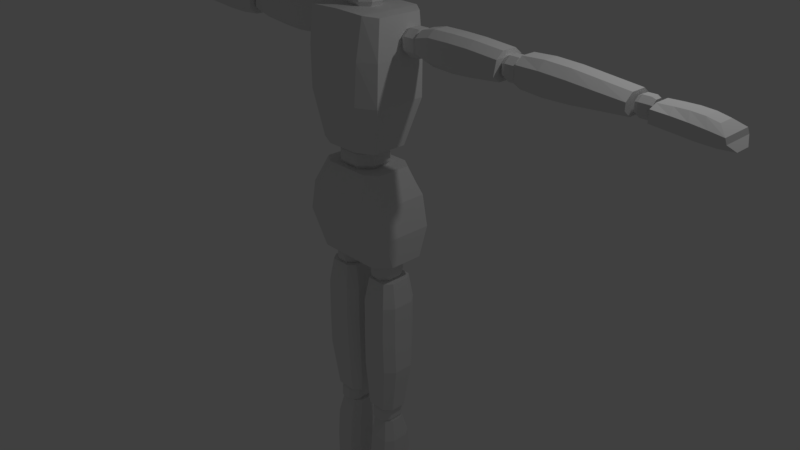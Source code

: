 # Source: block_model.blend  (saved by Blender 2.79.0; exported with 4.5.12 LTS)
import bpy
from mathutils import Matrix  # noqa: F401  (used for matrix-valued properties, if any)

bpy.ops.wm.read_factory_settings(use_empty=True)
scene = bpy.context.scene
scene.name = 'Scene'

# ---- collections
col_collection_1 = bpy.data.collections.new('Collection 1'); scene.collection.children.link(col_collection_1)

# ---- world
world_world = bpy.data.worlds.new('World'); scene.world = world_world
world_world.color = (0.05088, 0.05088, 0.05088)
world_world.use_sun_shadow = False
world_world.sun_shadow_jitter_overblur = 0.0
world_world.cycles.sampling_method = 'MANUAL'

# ---- cameras
cam_camera = bpy.data.cameras.new('Camera')
cam_camera.clip_end = 100.0
cam_camera.lens = 35.0
cam_camera.sensor_width = 32.0
cam_camera.sensor_height = 18.0
cam_camera.ortho_scale = 7.314
cam_camera.dof.focus_distance = 0.0
cam_camera.dof.aperture_fstop = 128.0

# ---- lights
light_lamp = bpy.data.lights.new('Lamp', 'POINT')
light_lamp.transmission_factor = 0.0
light_lamp.cutoff_distance = 30.0
light_lamp.energy = 100.0
light_lamp.shadow_buffer_clip_start = 1.001
light_lamp.shadow_soft_size = 0.1
light_lamp.shadow_maximum_resolution = 0.006
light_lamp.use_absolute_resolution = True

# ---- meshes
me_cube_002 = bpy.data.meshes.new('Cube.002')
me_cube_002.from_pydata([(1.191, -0.5945, -0.2296), (1.062, -0.5822, 0.4593), (1.191, 0.5945, -0.2296), (1.062, 0.5822, 0.4593), (1.16, -0.3678, -0.8985), (0.7959, -0.395, 1.067), (1.16, 0.4062, -0.8985), (0.7959, 0.3885, 1.067), (0.5204, 0.5826, 1.067), (0.7582, -0.5612, -1.0), (0.7582, 0.5997, -1.0), (0.5204, -0.589, 1.067), (0.7788, -0.8206, -0.2296), (0.6942, -0.8036, 0.4593), (0.7788, 0.8206, -0.2296), (0.6942, 0.8036, 0.4593), (0.9924, -0.5945, 2.548), (1.01, -0.5822, 3.451), (0.9924, 0.5945, 2.548), (1.01, 0.5822, 3.451), (0.762, -0.4941, 1.539), (0.9883, -0.5104, 4.284), (0.762, 0.3274, 1.539), (0.9883, 0.5104, 4.284), (0.7128, 0.7044, 4.316), (0.3607, -0.682, 1.539), (0.3607, 0.5153, 1.539), (0.7128, -0.7044, 4.316), (0.5801, -0.8206, 2.548), (0.6429, -0.8036, 3.451), (0.5801, 0.8206, 2.548), (0.6429, 0.8036, 3.451), (1.463, 0.1005, 3.523), (1.463, 0.1005, 4.058), (1.463, 0.4252, 3.523), (1.463, 0.4252, 4.058), (3.371, 0.1005, 3.491), (3.425, 0.1005, 4.058), (3.371, 0.4252, 3.491), (3.425, 0.4252, 4.058), (1.463, -0.06437, 3.653), (1.463, -0.06437, 3.928), (1.463, 0.5901, 3.928), (1.463, 0.5901, 3.653), (3.425, 0.5901, 3.928), (3.371, 0.5901, 3.621), (3.425, -0.06437, 3.928), (3.371, -0.06437, 3.621), (3.833, 0.1005, 3.475), (3.833, 0.1005, 4.058), (3.833, 0.4252, 3.475), (3.833, 0.4252, 4.058), (5.991, 0.1005, 3.534), (5.991, 0.1005, 3.935), (5.991, 0.4252, 3.534), (5.991, 0.4252, 3.935), (3.833, -0.06437, 3.605), (3.833, -0.06437, 3.928), (3.833, 0.5901, 3.928), (3.833, 0.5901, 3.605), (5.991, 0.5901, 3.805), (5.991, 0.5901, 3.664), (5.991, -0.06437, 3.805), (5.991, -0.06437, 3.664), (6.4, 0.1005, 3.514), (6.4, 0.1005, 3.865), (6.4, 0.4252, 3.514), (6.4, 0.4252, 3.865), (7.753, 0.1005, 3.461), (7.441, 0.1005, 3.817), (7.753, 0.4252, 3.461), (7.441, 0.4252, 3.817), (6.4, -0.06437, 3.577), (6.4, -0.06437, 3.801), (6.4, 0.5901, 3.801), (6.4, 0.5901, 3.577), (7.623, 0.5901, 3.687), (7.658, 0.5901, 3.591), (7.623, -0.06437, 3.687), (7.658, -0.06437, 3.591), (0.238, -0.1666, -1.454), (0.955, -0.1666, -1.454), (0.238, 0.2423, -1.454), (0.955, 0.2423, -1.454), (0.1593, -0.1624, -4.833), (0.9209, -0.1624, -4.833), (0.1593, 0.1802, -4.833), (0.9209, 0.1802, -4.833), (0.368, -0.335, -1.454), (0.825, -0.335, -1.454), (0.825, 0.4107, -1.454), (0.368, 0.4107, -1.454), (0.7624, 0.3451, -4.833), (0.3179, 0.3451, -4.833), (0.7624, -0.3272, -4.833), (0.3179, -0.3272, -4.833), (0.238, -0.09534, -5.227), (0.8535, -0.09534, -5.227), (0.238, 0.1595, -5.227), (0.8535, 0.1595, -5.227), (0.2944, -0.005791, -8.8), (0.7859, -0.005791, -8.8), (0.2944, 0.146, -8.8), (0.7859, 0.146, -8.8), (0.368, -0.2247, -5.227), (0.7235, -0.2247, -5.227), (0.7235, 0.2888, -5.227), (0.368, 0.2888, -5.227), (0.6559, 0.2617, -8.8), (0.4244, 0.2617, -8.8), (0.6559, -0.1215, -8.8), (0.4244, -0.1215, -8.8), (0.1112, 0.2462, -3.677), (0.1328, 0.2701, -2.846), (0.1305, 0.2782, -2.014), (1.062, 0.2782, -2.014), (1.06, 0.2701, -2.846), (1.082, 0.2462, -3.677), (0.1305, -0.2114, -2.014), (0.1328, -0.2177, -2.846), (0.1112, -0.2082, -3.677), (1.082, -0.2082, -3.677), (1.06, -0.2177, -2.846), (1.062, -0.2114, -2.014), (0.2872, -0.4148, -3.677), (0.301, -0.4309, -2.846), (0.2995, -0.4175, -2.014), (0.9058, -0.4148, -3.677), (0.892, -0.4309, -2.846), (0.8935, -0.4175, -2.014), (0.2995, 0.4844, -2.014), (0.301, 0.4833, -2.846), (0.2872, 0.4527, -3.677), (0.8935, 0.4844, -2.014), (0.892, 0.4833, -2.846), (0.9058, 0.4527, -3.677), (0.2125, 0.222, -7.958), (0.238, 0.2364, -7.16), (0.238, 0.2376, -6.443), (0.238, 0.2131, -5.726), (0.955, 0.2131, -5.726), (0.955, 0.2376, -6.443), (0.955, 0.2364, -7.16), (0.9126, 0.222, -7.958), (0.238, -0.149, -5.726), (0.238, -0.1734, -6.443), (0.238, -0.1723, -7.16), (0.2125, -0.1579, -7.958), (0.9126, -0.1579, -7.958), (0.955, -0.1723, -7.16), (0.955, -0.1734, -6.443), (0.955, -0.149, -5.726), (0.3425, -0.3507, -7.958), (0.368, -0.3798, -7.16), (0.368, -0.3821, -6.443), (0.368, -0.3329, -5.726), (0.7826, -0.3507, -7.958), (0.825, -0.3798, -7.16), (0.825, -0.3821, -6.443), (0.825, -0.3329, -5.726), (0.368, 0.397, -5.726), (0.368, 0.4462, -6.443), (0.368, 0.4439, -7.16), (0.3425, 0.4148, -7.958), (0.825, 0.397, -5.726), (0.825, 0.4462, -6.443), (0.825, 0.4439, -7.16), (0.7826, 0.4148, -7.958), (2.728, 0.4252, 3.427), (2.251, 0.4252, 3.403), (1.774, 0.4252, 3.427), (1.783, 0.4252, 4.128), (2.273, 0.4252, 4.128), (2.763, 0.4252, 4.112), (1.774, 0.1005, 3.427), (2.251, 0.1005, 3.403), (2.728, 0.1005, 3.427), (2.763, 0.1005, 4.112), (2.273, 0.1005, 4.128), (1.783, 0.1005, 4.128), (2.728, -0.06437, 3.557), (2.251, -0.06437, 3.533), (1.774, -0.06437, 3.557), (2.763, -0.06437, 3.982), (2.273, -0.06437, 3.998), (1.783, -0.06437, 3.998), (1.774, 0.5901, 3.557), (2.251, 0.5901, 3.533), (2.728, 0.5901, 3.557), (1.783, 0.5901, 3.998), (2.273, 0.5901, 3.998), (2.763, 0.5901, 3.982), (5.386, 0.4252, 3.489), (4.847, 0.4252, 3.449), (4.307, 0.4252, 3.438), (4.307, 0.4252, 4.081), (4.847, 0.4252, 4.054), (5.386, 0.4252, 3.998), (4.307, 0.1005, 3.438), (4.847, 0.1005, 3.449), (5.386, 0.1005, 3.489), (5.386, 0.1005, 3.998), (4.847, 0.1005, 4.054), (4.307, 0.1005, 4.081), (5.386, -0.06437, 3.635), (4.847, -0.06437, 3.607), (4.307, -0.06437, 3.592), (5.386, -0.06437, 3.852), (4.847, -0.06437, 3.896), (4.307, -0.06437, 3.927), (4.307, 0.5901, 3.592), (4.847, 0.5901, 3.607), (5.386, 0.5901, 3.635), (4.307, 0.5901, 3.927), (4.847, 0.5901, 3.896), (5.386, 0.5901, 3.852), (7.449, 0.4252, 3.435), (7.111, 0.4252, 3.443), (6.772, 0.4252, 3.473), (6.686, 0.4252, 3.878), (6.947, 0.4252, 3.883), (7.207, 0.4252, 3.865), (6.772, 0.1005, 3.473), (7.111, 0.1005, 3.443), (7.449, 0.1005, 3.435), (7.207, 0.1005, 3.865), (6.947, 0.1005, 3.883), (6.686, 0.1005, 3.878), (7.375, -0.06437, 3.575), (7.061, -0.06437, 3.565), (6.746, -0.06437, 3.567), (7.348, -0.06437, 3.725), (7.042, -0.06437, 3.76), (6.737, -0.06437, 3.784), (6.746, 0.5901, 3.567), (7.061, 0.5901, 3.565), (7.375, 0.5901, 3.575), (6.737, 0.5901, 3.784), (7.042, 0.5901, 3.76), (7.348, 0.5901, 3.725), (0.4383, 0.426, -9.026), (0.03312, 0.4043, -9.512), (0.4383, -1.161, -9.265), (0.03312, -1.278, -9.515), (0.6284, 0.426, -9.045), (1.096, 0.4043, -9.512), (0.6284, -1.161, -9.284), (1.096, -1.278, -9.515), (0.4383, -0.9548, -9.158), (0.4383, -0.5581, -9.055), (0.4383, -0.1614, -9.02), (0.03312, -0.2046, -9.537), (0.03312, -0.6306, -9.528), (0.03312, -1.057, -9.519), (0.6284, -0.1614, -9.039), (0.6284, -0.5581, -9.074), (0.6284, -0.9548, -9.177), (1.096, -1.057, -9.519), (1.096, -0.6306, -9.528), (1.096, -0.2046, -9.537), (0.2131, 0.4176, -9.214), (0.1152, 0.4103, -9.376), (0.1152, -1.245, -9.445), (0.2131, -1.206, -9.362), (0.9965, -1.245, -9.45), (0.8778, -1.206, -9.374), (0.9965, 0.4103, -9.381), (0.8778, 0.4176, -9.154), (0.9965, -1.028, -9.424), (0.8778, -0.9942, -9.238), (0.9965, -0.6103, -9.401), (0.8778, -0.5862, -9.178), (0.9965, -0.1925, -9.398), (0.8778, -0.1781, -9.16), (0.1152, -0.1925, -9.392), (0.2131, -0.1781, -9.22), (0.1152, -0.6103, -9.396), (0.2131, -0.5862, -9.238), (0.1152, -1.028, -9.418), (0.2131, -0.9942, -9.298), (-1.191, -0.5945, -0.2296), (-1.062, -0.5822, 0.4593), (-1.191, 0.5945, -0.2296), (-1.062, 0.5822, 0.4593), (-1.16, -0.3678, -0.8985), (-0.7959, -0.395, 1.067), (-1.16, 0.4062, -0.8985), (-0.7959, 0.3885, 1.067), (0.0, 0.5997, -1.0), (0.0, 0.5826, 1.067), (0.0, -0.5612, -1.0), (0.0, -0.589, 1.067), (0.0, -0.8036, 0.4593), (0.0, -0.8206, -0.2296), (0.0, 0.8036, 0.4593), (0.0, 0.8206, -0.2296), (-0.5204, 0.5826, 1.067), (-0.7582, -0.5612, -1.0), (-0.7582, 0.5997, -1.0), (-0.5204, -0.589, 1.067), (-0.7788, -0.8206, -0.2296), (-0.6942, -0.8036, 0.4593), (-0.7788, 0.8206, -0.2296), (-0.6942, 0.8036, 0.4593), (-0.9924, -0.5945, 2.548), (-1.01, -0.5822, 3.451), (-0.9924, 0.5945, 2.548), (-1.01, 0.5822, 3.451), (-0.762, -0.4941, 1.539), (-0.9883, -0.5104, 4.284), (-0.762, 0.3274, 1.539), (-0.9883, 0.5104, 4.284), (0.0, 0.5153, 1.539), (0.0, 0.7044, 4.337), (0.0, -0.682, 1.539), (0.0, -0.7044, 4.337), (0.0, -0.8036, 3.451), (0.0, -0.8206, 2.548), (0.0, 0.8036, 3.451), (0.0, 0.8206, 2.548), (-0.7128, 0.7044, 4.316), (-0.3607, -0.682, 1.539), (-0.3607, 0.5153, 1.539), (-0.7128, -0.7044, 4.316), (-0.5801, -0.8206, 2.548), (-0.6429, -0.8036, 3.451), (-0.5801, 0.8206, 2.548), (-0.6429, 0.8036, 3.451), (-1.463, 0.1005, 3.523), (-1.463, 0.1005, 4.058), (-1.463, 0.4252, 3.523), (-1.463, 0.4252, 4.058), (-3.371, 0.1005, 3.491), (-3.425, 0.1005, 4.058), (-3.371, 0.4252, 3.491), (-3.425, 0.4252, 4.058), (-1.463, -0.06437, 3.653), (-1.463, -0.06437, 3.928), (-1.463, 0.5901, 3.928), (-1.463, 0.5901, 3.653), (-3.425, 0.5901, 3.928), (-3.371, 0.5901, 3.621), (-3.425, -0.06437, 3.928), (-3.371, -0.06437, 3.621), (-3.833, 0.1005, 3.475), (-3.833, 0.1005, 4.058), (-3.833, 0.4252, 3.475), (-3.833, 0.4252, 4.058), (-5.991, 0.1005, 3.534), (-5.991, 0.1005, 3.935), (-5.991, 0.4252, 3.534), (-5.991, 0.4252, 3.935), (-3.833, -0.06437, 3.605), (-3.833, -0.06437, 3.928), (-3.833, 0.5901, 3.928), (-3.833, 0.5901, 3.605), (-5.991, 0.5901, 3.805), (-5.991, 0.5901, 3.664), (-5.991, -0.06437, 3.805), (-5.991, -0.06437, 3.664), (-6.4, 0.1005, 3.514), (-6.4, 0.1005, 3.865), (-6.4, 0.4252, 3.514), (-6.4, 0.4252, 3.865), (-7.753, 0.1005, 3.461), (-7.441, 0.1005, 3.817), (-7.753, 0.4252, 3.461), (-7.441, 0.4252, 3.817), (-6.4, -0.06437, 3.577), (-6.4, -0.06437, 3.801), (-6.4, 0.5901, 3.801), (-6.4, 0.5901, 3.577), (-7.623, 0.5901, 3.687), (-7.658, 0.5901, 3.591), (-7.623, -0.06437, 3.687), (-7.658, -0.06437, 3.591), (-0.238, -0.1666, -1.454), (-0.955, -0.1666, -1.454), (-0.238, 0.2423, -1.454), (-0.955, 0.2423, -1.454), (-0.1593, -0.1624, -4.833), (-0.9209, -0.1624, -4.833), (-0.1593, 0.1802, -4.833), (-0.9209, 0.1802, -4.833), (-0.368, -0.335, -1.454), (-0.825, -0.335, -1.454), (-0.825, 0.4107, -1.454), (-0.368, 0.4107, -1.454), (-0.7624, 0.3451, -4.833), (-0.3179, 0.3451, -4.833), (-0.7624, -0.3272, -4.833), (-0.3179, -0.3272, -4.833), (-0.238, -0.09534, -5.227), (-0.8535, -0.09534, -5.227), (-0.238, 0.1595, -5.227), (-0.8535, 0.1595, -5.227), (-0.2944, -0.005791, -8.8), (-0.7859, -0.005791, -8.8), (-0.2944, 0.146, -8.8), (-0.7859, 0.146, -8.8), (-0.368, -0.2247, -5.227), (-0.7235, -0.2247, -5.227), (-0.7235, 0.2888, -5.227), (-0.368, 0.2888, -5.227), (-0.6559, 0.2617, -8.8), (-0.4244, 0.2617, -8.8), (-0.6559, -0.1215, -8.8), (-0.4244, -0.1215, -8.8), (-0.1112, 0.2462, -3.677), (-0.1328, 0.2701, -2.846), (-0.1305, 0.2782, -2.014), (-1.062, 0.2782, -2.014), (-1.06, 0.2701, -2.846), (-1.082, 0.2462, -3.677), (-0.1305, -0.2114, -2.014), (-0.1328, -0.2177, -2.846), (-0.1112, -0.2082, -3.677), (-1.082, -0.2082, -3.677), (-1.06, -0.2177, -2.846), (-1.062, -0.2114, -2.014), (-0.2872, -0.4148, -3.677), (-0.301, -0.4309, -2.846), (-0.2995, -0.4175, -2.014), (-0.9058, -0.4148, -3.677), (-0.892, -0.4309, -2.846), (-0.8935, -0.4175, -2.014), (-0.2995, 0.4844, -2.014), (-0.301, 0.4833, -2.846), (-0.2872, 0.4527, -3.677), (-0.8935, 0.4844, -2.014), (-0.892, 0.4833, -2.846), (-0.9058, 0.4527, -3.677), (-0.2125, 0.222, -7.958), (-0.238, 0.2364, -7.16), (-0.238, 0.2376, -6.443), (-0.238, 0.2131, -5.726), (-0.955, 0.2131, -5.726), (-0.955, 0.2376, -6.443), (-0.955, 0.2364, -7.16), (-0.9126, 0.222, -7.958), (-0.238, -0.149, -5.726), (-0.238, -0.1734, -6.443), (-0.238, -0.1723, -7.16), (-0.2125, -0.1579, -7.958), (-0.9126, -0.1579, -7.958), (-0.955, -0.1723, -7.16), (-0.955, -0.1734, -6.443), (-0.955, -0.149, -5.726), (-0.3425, -0.3507, -7.958), (-0.368, -0.3798, -7.16), (-0.368, -0.3821, -6.443), (-0.368, -0.3329, -5.726), (-0.7826, -0.3507, -7.958), (-0.825, -0.3798, -7.16), (-0.825, -0.3821, -6.443), (-0.825, -0.3329, -5.726), (-0.368, 0.397, -5.726), (-0.368, 0.4462, -6.443), (-0.368, 0.4439, -7.16), (-0.3425, 0.4148, -7.958), (-0.825, 0.397, -5.726), (-0.825, 0.4462, -6.443), (-0.825, 0.4439, -7.16), (-0.7826, 0.4148, -7.958), (-2.728, 0.4252, 3.427), (-2.251, 0.4252, 3.403), (-1.774, 0.4252, 3.427), (-1.783, 0.4252, 4.128), (-2.273, 0.4252, 4.128), (-2.763, 0.4252, 4.112), (-1.774, 0.1005, 3.427), (-2.251, 0.1005, 3.403), (-2.728, 0.1005, 3.427), (-2.763, 0.1005, 4.112), (-2.273, 0.1005, 4.128), (-1.783, 0.1005, 4.128), (-2.728, -0.06437, 3.557), (-2.251, -0.06437, 3.533), (-1.774, -0.06437, 3.557), (-2.763, -0.06437, 3.982), (-2.273, -0.06437, 3.998), (-1.783, -0.06437, 3.998), (-1.774, 0.5901, 3.557), (-2.251, 0.5901, 3.533), (-2.728, 0.5901, 3.557), (-1.783, 0.5901, 3.998), (-2.273, 0.5901, 3.998), (-2.763, 0.5901, 3.982), (-5.386, 0.4252, 3.489), (-4.847, 0.4252, 3.449), (-4.307, 0.4252, 3.438), (-4.307, 0.4252, 4.081), (-4.847, 0.4252, 4.054), (-5.386, 0.4252, 3.998), (-4.307, 0.1005, 3.438), (-4.847, 0.1005, 3.449), (-5.386, 0.1005, 3.489), (-5.386, 0.1005, 3.998), (-4.847, 0.1005, 4.054), (-4.307, 0.1005, 4.081), (-5.386, -0.06437, 3.635), (-4.847, -0.06437, 3.607), (-4.307, -0.06437, 3.592), (-5.386, -0.06437, 3.852), (-4.847, -0.06437, 3.896), (-4.307, -0.06437, 3.927), (-4.307, 0.5901, 3.592), (-4.847, 0.5901, 3.607), (-5.386, 0.5901, 3.635), (-4.307, 0.5901, 3.927), (-4.847, 0.5901, 3.896), (-5.386, 0.5901, 3.852), (-7.449, 0.4252, 3.435), (-7.111, 0.4252, 3.443), (-6.772, 0.4252, 3.473), (-6.686, 0.4252, 3.878), (-6.947, 0.4252, 3.883), (-7.207, 0.4252, 3.865), (-6.772, 0.1005, 3.473), (-7.111, 0.1005, 3.443), (-7.449, 0.1005, 3.435), (-7.207, 0.1005, 3.865), (-6.947, 0.1005, 3.883), (-6.686, 0.1005, 3.878), (-7.375, -0.06437, 3.575), (-7.061, -0.06437, 3.565), (-6.746, -0.06437, 3.567), (-7.348, -0.06437, 3.725), (-7.042, -0.06437, 3.76), (-6.737, -0.06437, 3.784), (-6.746, 0.5901, 3.567), (-7.061, 0.5901, 3.565), (-7.375, 0.5901, 3.575), (-6.737, 0.5901, 3.784), (-7.042, 0.5901, 3.76), (-7.348, 0.5901, 3.725), (-0.4383, 0.426, -9.026), (-0.03312, 0.4043, -9.512), (-0.4383, -1.161, -9.265), (-0.03312, -1.278, -9.515), (-0.6284, 0.426, -9.045), (-1.096, 0.4043, -9.512), (-0.6284, -1.161, -9.284), (-1.096, -1.278, -9.515), (-0.4383, -0.9548, -9.158), (-0.4383, -0.5581, -9.055), (-0.4383, -0.1614, -9.02), (-0.03312, -0.2046, -9.537), (-0.03312, -0.6306, -9.528), (-0.03312, -1.057, -9.519), (-0.6284, -0.1614, -9.039), (-0.6284, -0.5581, -9.074), (-0.6284, -0.9548, -9.177), (-1.096, -1.057, -9.519), (-1.096, -0.6306, -9.528), (-1.096, -0.2046, -9.537), (-0.2131, 0.4176, -9.214), (-0.1152, 0.4103, -9.376), (-0.1152, -1.245, -9.445), (-0.2131, -1.206, -9.362), (-0.9965, -1.245, -9.45), (-0.8778, -1.206, -9.374), (-0.9965, 0.4103, -9.381), (-0.8778, 0.4176, -9.154), (-0.9965, -1.028, -9.424), (-0.8778, -0.9942, -9.238), (-0.9965, -0.6103, -9.401), (-0.8778, -0.5862, -9.178), (-0.9965, -0.1925, -9.398), (-0.8778, -0.1781, -9.16), (-0.1152, -0.1925, -9.392), (-0.2131, -0.1781, -9.22), (-0.1152, -0.6103, -9.396), (-0.2131, -0.5862, -9.238), (-0.1152, -1.028, -9.418), (-0.2131, -0.9942, -9.298), (-0.4375, -0.1952, 1.509), (0.4046, -0.1952, 1.509), (-0.4375, 0.144, 1.509), (0.4046, 0.144, 1.509), (-0.4375, -0.1952, 1.053), (0.4046, -0.1952, 1.053), (-0.4375, 0.144, 1.053), (0.4046, 0.144, 1.053), (-0.2204, -0.4141, 1.509), (0.1876, -0.4141, 1.509), (0.1876, 0.3629, 1.509), (-0.2204, 0.3629, 1.509), (0.1876, 0.3629, 1.053), (-0.2204, 0.3629, 1.053), (0.1876, -0.4141, 1.053), (-0.2204, -0.4141, 1.053), (-0.5278, 0.1804, 1.158), (-0.5278, 0.1804, 1.405), (0.495, 0.1804, 1.405), (0.495, 0.1804, 1.158), (-0.5278, -0.2316, 1.405), (-0.5278, -0.2316, 1.158), (0.495, -0.2316, 1.158), (0.495, -0.2316, 1.405), (-0.2642, -0.4975, 1.158), (-0.2642, -0.4975, 1.405), (0.2314, -0.4975, 1.158), (0.2314, -0.4975, 1.405), (-0.2642, 0.4463, 1.405), (-0.2642, 0.4463, 1.158), (0.2314, 0.4463, 1.405), (0.2314, 0.4463, 1.158), (-0.2988, -0.1104, 4.779), (0.3071, -0.1104, 4.779), (-0.2988, 0.1237, 4.779), (0.3071, 0.1237, 4.779), (-0.2988, -0.1104, 4.322), (0.3071, -0.1104, 4.322), (-0.2988, 0.1237, 4.322), (0.3071, 0.1237, 4.322), (-0.1427, -0.2615, 4.779), (0.1509, -0.2615, 4.779), (0.1509, 0.2748, 4.779), (-0.1427, 0.2748, 4.779), (0.1509, 0.2748, 4.322), (-0.1427, 0.2748, 4.322), (0.1509, -0.2615, 4.322), (-0.1427, -0.2615, 4.322), (-0.3638, 0.1488, 4.427), (-0.3638, 0.1488, 4.674), (0.3721, 0.1488, 4.674), (0.3721, 0.1488, 4.427), (-0.3638, -0.1355, 4.674), (-0.3638, -0.1355, 4.427), (0.3721, -0.1355, 4.427), (0.3721, -0.1355, 4.674), (-0.1742, -0.319, 4.427), (-0.1742, -0.319, 4.674), (0.1824, -0.319, 4.427), (0.1824, -0.319, 4.674), (-0.1742, 0.3323, 4.674), (-0.1742, 0.3323, 4.427), (0.1824, 0.3323, 4.674), (0.1824, 0.3323, 4.427), (-0.6194, 0.1983, -8.804), (-0.6194, -0.1367, -8.804), (-0.5059, 0.1983, -8.804), (-0.5059, -0.1367, -8.804), (-0.6194, 0.1983, -9.064), (-0.6194, -0.1367, -9.064), (-0.5059, 0.1983, -9.064), (-0.5059, -0.1367, -9.064), (-0.6927, 0.112, -8.804), (-0.6927, -0.05038, -8.804), (-0.4326, -0.05038, -8.804), (-0.4326, 0.112, -8.804), (-0.4326, -0.05038, -9.064), (-0.4326, 0.112, -9.064), (-0.6927, -0.05038, -9.064), (-0.6927, 0.112, -9.064), (-0.4937, 0.2343, -9.005), (-0.4937, 0.2343, -8.864), (-0.4937, -0.1727, -8.864), (-0.4937, -0.1727, -9.005), (-0.6316, 0.2343, -8.864), (-0.6316, 0.2343, -9.005), (-0.6316, -0.1727, -9.005), (-0.6316, -0.1727, -8.864), (-0.7207, 0.1294, -9.005), (-0.7207, 0.1294, -8.864), (-0.7207, -0.06781, -9.005), (-0.7207, -0.06781, -8.864), (-0.4047, 0.1294, -8.864), (-0.4047, 0.1294, -9.005), (-0.4047, -0.06781, -8.864), (-0.4047, -0.06781, -9.005), (0.4832, 0.1783, -8.763), (0.4832, -0.1167, -8.763), (0.6136, 0.1783, -8.763), (0.6136, -0.1167, -8.763), (0.4832, 0.1783, -9.106), (0.4832, -0.1167, -9.106), (0.6136, 0.1783, -9.106), (0.6136, -0.1167, -9.106), (0.399, 0.1022, -8.763), (0.399, -0.04066, -8.763), (0.6978, -0.04066, -8.763), (0.6978, 0.1022, -8.763), (0.6978, -0.04066, -9.106), (0.6978, 0.1022, -9.106), (0.399, -0.04066, -9.106), (0.399, 0.1022, -9.106), (0.6276, 0.2099, -9.027), (0.6276, 0.2099, -8.842), (0.6276, -0.1483, -8.842), (0.6276, -0.1483, -9.027), (0.4692, 0.2099, -8.842), (0.4692, 0.2099, -9.027), (0.4692, -0.1483, -9.027), (0.4692, -0.1483, -8.842), (0.3669, 0.1176, -9.027), (0.3669, 0.1176, -8.842), (0.3669, -0.056, -9.027), (0.3669, -0.056, -8.842), (0.7298, 0.1176, -8.842), (0.7298, 0.1176, -9.027), (0.7298, -0.056, -8.842), (0.7298, -0.056, -9.027), (0.4488, 0.3245, -4.81), (0.4488, -0.263, -4.81), (0.6479, 0.3245, -4.81), (0.6479, -0.263, -4.81), (0.4488, 0.3245, -5.266), (0.4488, -0.263, -5.266), (0.6479, 0.3245, -5.266), (0.6479, -0.263, -5.266), (0.3203, 0.1731, -4.81), (0.3203, -0.1115, -4.81), (0.7765, -0.1115, -4.81), (0.7765, 0.1731, -4.81), (0.7765, -0.1115, -5.266), (0.7765, 0.1731, -5.266), (0.3203, -0.1115, -5.266), (0.3203, 0.1731, -5.266), (0.6693, 0.3876, -5.161), (0.6693, 0.3876, -4.915), (0.6693, -0.326, -4.915), (0.6693, -0.326, -5.161), (0.4274, 0.3876, -4.915), (0.4274, 0.3876, -5.161), (0.4274, -0.326, -5.161), (0.4274, -0.326, -4.915), (0.2713, 0.2037, -5.161), (0.2713, 0.2037, -4.915), (0.2713, -0.1421, -5.161), (0.2713, -0.1421, -4.915), (0.8254, 0.2037, -4.915), (0.8254, 0.2037, -5.161), (0.8254, -0.1421, -4.915), (0.8254, -0.1421, -5.161), (-0.6622, 0.3245, -4.81), (-0.6622, -0.263, -4.81), (-0.4631, 0.3245, -4.81), (-0.4631, -0.263, -4.81), (-0.6622, 0.3245, -5.266), (-0.6622, -0.263, -5.266), (-0.4631, 0.3245, -5.266), (-0.4631, -0.263, -5.266), (-0.7908, 0.1731, -4.81), (-0.7908, -0.1115, -4.81), (-0.3346, -0.1115, -4.81), (-0.3346, 0.1731, -4.81), (-0.3346, -0.1115, -5.266), (-0.3346, 0.1731, -5.266), (-0.7908, -0.1115, -5.266), (-0.7908, 0.1731, -5.266), (-0.4417, 0.3876, -5.161), (-0.4417, 0.3876, -4.915), (-0.4417, -0.326, -4.915), (-0.4417, -0.326, -5.161), (-0.6836, 0.3876, -4.915), (-0.6836, 0.3876, -5.161), (-0.6836, -0.326, -5.161), (-0.6836, -0.326, -4.915), (-0.8397, 0.2037, -5.161), (-0.8397, 0.2037, -4.915), (-0.8397, -0.1421, -5.161), (-0.8397, -0.1421, -4.915), (-0.2856, 0.2037, -4.915), (-0.2856, 0.2037, -5.161), (-0.2856, -0.1421, -4.915), (-0.2856, -0.1421, -5.161), (-0.6622, 0.3245, -1.01), (-0.6622, -0.263, -1.01), (-0.4631, 0.3245, -1.01), (-0.4631, -0.263, -1.01), (-0.6622, 0.3245, -1.466), (-0.6622, -0.263, -1.466), (-0.4631, 0.3245, -1.466), (-0.4631, -0.263, -1.466), (-0.7908, 0.1731, -1.01), (-0.7908, -0.1115, -1.01), (-0.3346, -0.1115, -1.01), (-0.3346, 0.1731, -1.01), (-0.3346, -0.1115, -1.466), (-0.3346, 0.1731, -1.466), (-0.7908, -0.1115, -1.466), (-0.7908, 0.1731, -1.466), (-0.4417, 0.3876, -1.362), (-0.4417, 0.3876, -1.115), (-0.4417, -0.326, -1.115), (-0.4417, -0.326, -1.362), (-0.6836, 0.3876, -1.115), (-0.6836, 0.3876, -1.362), (-0.6836, -0.326, -1.362), (-0.6836, -0.326, -1.115), (-0.8397, 0.2037, -1.362), (-0.8397, 0.2037, -1.115), (-0.8397, -0.1421, -1.362), (-0.8397, -0.1421, -1.115), (-0.2856, 0.2037, -1.115), (-0.2856, 0.2037, -1.362), (-0.2856, -0.1421, -1.115), (-0.2856, -0.1421, -1.362), (0.4488, 0.3245, -1.01), (0.4488, -0.263, -1.01), (0.6479, 0.3245, -1.01), (0.6479, -0.263, -1.01), (0.4488, 0.3245, -1.466), (0.4488, -0.263, -1.466), (0.6479, 0.3245, -1.466), (0.6479, -0.263, -1.466), (0.3203, 0.1731, -1.01), (0.3203, -0.1115, -1.01), (0.7765, -0.1115, -1.01), (0.7765, 0.1731, -1.01), (0.7765, -0.1115, -1.466), (0.7765, 0.1731, -1.466), (0.3203, -0.1115, -1.466), (0.3203, 0.1731, -1.466), (0.6693, 0.3876, -1.362), (0.6693, 0.3876, -1.115), (0.6693, -0.326, -1.115), (0.6693, -0.326, -1.362), (0.4274, 0.3876, -1.115), (0.4274, 0.3876, -1.362), (0.4274, -0.326, -1.362), (0.4274, -0.326, -1.115), (0.2713, 0.2037, -1.362), (0.2713, 0.2037, -1.115), (0.2713, -0.1421, -1.362), (0.2713, -0.1421, -1.115), (0.8254, 0.2037, -1.115), (0.8254, 0.2037, -1.362), (0.8254, -0.1421, -1.115), (0.8254, -0.1421, -1.362), (-3.431, 0.1823, 3.562), (-3.431, 0.1823, 3.946), (-3.431, 0.3496, 3.562), (-3.431, 0.3496, 3.946), (-3.814, 0.1823, 3.562), (-3.814, 0.1823, 3.946), (-3.814, 0.3496, 3.562), (-3.814, 0.3496, 3.946), (-3.431, 0.07438, 3.661), (-3.431, 0.07438, 3.847), (-3.431, 0.4576, 3.847), (-3.431, 0.4576, 3.661), (-3.814, 0.4576, 3.847), (-3.814, 0.4576, 3.661), (-3.814, 0.07438, 3.847), (-3.814, 0.07438, 3.661), (-3.726, 0.3676, 3.521), (-3.519, 0.3676, 3.521), (-3.519, 0.3676, 3.987), (-3.726, 0.3676, 3.987), (-3.519, 0.1644, 3.521), (-3.726, 0.1644, 3.521), (-3.726, 0.1644, 3.987), (-3.519, 0.1644, 3.987), (-3.726, 0.03325, 3.641), (-3.519, 0.03325, 3.641), (-3.726, 0.03325, 3.867), (-3.519, 0.03325, 3.867), (-3.519, 0.4987, 3.641), (-3.726, 0.4987, 3.641), (-3.519, 0.4987, 3.867), (-3.726, 0.4987, 3.867), (-6.036, 0.1987, 3.564), (-6.036, 0.1987, 3.873), (-6.036, 0.3333, 3.564), (-6.036, 0.3333, 3.873), (-6.344, 0.1987, 3.564), (-6.344, 0.1987, 3.873), (-6.344, 0.3333, 3.564), (-6.344, 0.3333, 3.873), (-6.036, 0.1118, 3.644), (-6.036, 0.1118, 3.793), (-6.036, 0.4201, 3.793), (-6.036, 0.4201, 3.644), (-6.344, 0.4201, 3.793), (-6.344, 0.4201, 3.644), (-6.344, 0.1118, 3.793), (-6.344, 0.1118, 3.644), (-6.273, 0.3477, 3.531), (-6.107, 0.3477, 3.531), (-6.107, 0.3477, 3.906), (-6.273, 0.3477, 3.906), (-6.107, 0.1843, 3.531), (-6.273, 0.1843, 3.531), (-6.273, 0.1843, 3.906), (-6.107, 0.1843, 3.906), (-6.273, 0.07875, 3.628), (-6.107, 0.07875, 3.628), (-6.273, 0.07875, 3.809), (-6.107, 0.07875, 3.809), (-6.107, 0.4532, 3.628), (-6.273, 0.4532, 3.628), (-6.107, 0.4532, 3.809), (-6.273, 0.4532, 3.809), (-1.003, 0.1664, 3.526), (-1.003, 0.1664, 3.982), (-1.003, 0.3656, 3.526), (-1.003, 0.3656, 3.982), (-1.46, 0.1664, 3.526), (-1.46, 0.1664, 3.982), (-1.46, 0.3656, 3.526), (-1.46, 0.3656, 3.982), (-1.003, 0.03791, 3.643), (-1.003, 0.03791, 3.864), (-1.003, 0.4941, 3.864), (-1.003, 0.4941, 3.643), (-1.46, 0.4941, 3.864), (-1.46, 0.4941, 3.643), (-1.46, 0.03791, 3.864), (-1.46, 0.03791, 3.643), (-1.355, 0.3869, 3.477), (-1.108, 0.3869, 3.477), (-1.108, 0.3869, 4.031), (-1.355, 0.3869, 4.031), (-1.108, 0.1451, 3.477), (-1.355, 0.1451, 3.477), (-1.355, 0.1451, 4.031), (-1.108, 0.1451, 4.031), (-1.355, -0.01106, 3.62), (-1.108, -0.01106, 3.62), (-1.355, -0.01106, 3.888), (-1.108, -0.01106, 3.888), (-1.108, 0.543, 3.62), (-1.355, 0.543, 3.62), (-1.108, 0.543, 3.888), (-1.355, 0.543, 3.888), (6.036, 0.1987, 3.564), (6.036, 0.1987, 3.873), (6.036, 0.3333, 3.564), (6.036, 0.3333, 3.873), (6.344, 0.1987, 3.564), (6.344, 0.1987, 3.873), (6.344, 0.3333, 3.564), (6.344, 0.3333, 3.873), (6.036, 0.1118, 3.644), (6.036, 0.1118, 3.793), (6.036, 0.4201, 3.793), (6.036, 0.4201, 3.644), (6.344, 0.4201, 3.793), (6.344, 0.4201, 3.644), (6.344, 0.1118, 3.793), (6.344, 0.1118, 3.644), (6.273, 0.3477, 3.531), (6.107, 0.3477, 3.531), (6.107, 0.3477, 3.906), (6.273, 0.3477, 3.906), (6.107, 0.1843, 3.531), (6.273, 0.1843, 3.531), (6.273, 0.1843, 3.906), (6.107, 0.1843, 3.906), (6.273, 0.07875, 3.628), (6.107, 0.07875, 3.628), (6.273, 0.07875, 3.809), (6.107, 0.07875, 3.809), (6.107, 0.4532, 3.628), (6.273, 0.4532, 3.628), (6.107, 0.4532, 3.809), (6.273, 0.4532, 3.809), (3.431, 0.1823, 3.562), (3.431, 0.1823, 3.946), (3.431, 0.3496, 3.562), (3.431, 0.3496, 3.946), (3.814, 0.1823, 3.562), (3.814, 0.1823, 3.946), (3.814, 0.3496, 3.562), (3.814, 0.3496, 3.946), (3.431, 0.07438, 3.661), (3.431, 0.07438, 3.847), (3.431, 0.4576, 3.847), (3.431, 0.4576, 3.661), (3.814, 0.4576, 3.847), (3.814, 0.4576, 3.661), (3.814, 0.07438, 3.847), (3.814, 0.07438, 3.661), (3.726, 0.3676, 3.521), (3.519, 0.3676, 3.521), (3.519, 0.3676, 3.987), (3.726, 0.3676, 3.987), (3.519, 0.1644, 3.521), (3.726, 0.1644, 3.521), (3.726, 0.1644, 3.987), (3.519, 0.1644, 3.987), (3.726, 0.03325, 3.641), (3.519, 0.03325, 3.641), (3.726, 0.03325, 3.867), (3.519, 0.03325, 3.867), (3.519, 0.4987, 3.641), (3.726, 0.4987, 3.641), (3.519, 0.4987, 3.867), (3.726, 0.4987, 3.867), (1.003, 0.1664, 3.526), (1.003, 0.1664, 3.982), (1.003, 0.3656, 3.526), (1.003, 0.3656, 3.982), (1.46, 0.1664, 3.526), (1.46, 0.1664, 3.982), (1.46, 0.3656, 3.526), (1.46, 0.3656, 3.982), (1.003, 0.03791, 3.643), (1.003, 0.03791, 3.864), (1.003, 0.4941, 3.864), (1.003, 0.4941, 3.643), (1.46, 0.4941, 3.864), (1.46, 0.4941, 3.643), (1.46, 0.03791, 3.864), (1.46, 0.03791, 3.643), (1.355, 0.3869, 3.477), (1.108, 0.3869, 3.477), (1.108, 0.3869, 4.031), (1.355, 0.3869, 4.031), (1.108, 0.1451, 3.477), (1.355, 0.1451, 3.477), (1.355, 0.1451, 4.031), (1.108, 0.1451, 4.031), (1.355, -0.01106, 3.62), (1.108, -0.01106, 3.62), (1.355, -0.01106, 3.888), (1.108, -0.01106, 3.888), (1.108, 0.543, 3.62), (1.355, 0.543, 3.62), (1.108, 0.543, 3.888), (1.355, 0.543, 3.888), (0.0001847, 0.4079, 4.803), (-0.09766, 0.3998, 4.803), (-0.1917, 0.3757, 4.803), (-0.2784, 0.3367, 4.803), (-0.3544, 0.2841, 4.803), (-0.4168, 0.22, 4.803), (-0.4632, 0.1468, 4.803), (-0.4917, 0.06748, 4.803), (-0.5013, -0.01505, 4.803), (-0.4917, -0.09757, 4.803), (-0.4632, -0.1769, 4.803), (-0.4168, -0.25, 4.803), (-0.3544, -0.3141, 4.803), (-0.2784, -0.3667, 4.803), (-0.1917, -0.4058, 4.803), (-0.09766, -0.4299, 4.803), (0.0001849, -0.438, 4.803), (0.09803, -0.4299, 4.803), (0.1921, -0.4058, 4.803), (0.2788, -0.3667, 4.803), (0.3548, -0.3141, 4.803), (0.4172, -0.25, 4.803), (0.4635, -0.1769, 4.803), (0.4921, -0.09757, 4.803), (0.5017, -0.01504, 4.803), (0.4921, 0.06748, 4.803), (0.4635, 0.1468, 4.803), (0.4172, 0.22, 4.803), (0.3548, 0.2841, 4.803), (0.2788, 0.3367, 4.803), (0.1921, 0.3757, 4.803), (0.09803, 0.3998, 4.803), (0.0001847, 0.5297, 5.122), (-0.1183, 0.5192, 5.122), (-0.2322, 0.4882, 5.122), (-0.3372, 0.4379, 5.122), (-0.4292, 0.3701, 5.122), (-0.5047, 0.2876, 5.122), (-0.5608, 0.1934, 5.122), (-0.5954, 0.09123, 5.122), (-0.607, -0.01505, 5.122), (-0.5954, -0.1213, 5.122), (-0.5608, -0.2235, 5.122), (-0.5047, -0.3177, 5.122), (-0.4292, -0.4002, 5.122), (-0.3372, -0.468, 5.122), (-0.2322, -0.5183, 5.122), (-0.1183, -0.5493, 5.122), (0.0001849, -0.5598, 5.122), (0.1186, -0.5493, 5.122), (0.2326, -0.5183, 5.122), (0.3375, -0.468, 5.122), (0.4296, -0.4002, 5.122), (0.5051, -0.3177, 5.122), (0.5612, -0.2235, 5.122), (0.5957, -0.1213, 5.122), (0.6074, -0.01504, 5.122), (0.5957, 0.09123, 5.122), (0.5612, 0.1934, 5.122), (0.5051, 0.2876, 5.122), (0.4296, 0.3701, 5.122), (0.3375, 0.4379, 5.122), (0.2326, 0.4882, 5.122), (0.1186, 0.5192, 5.122), (0.0001847, 0.6208, 5.45), (-0.1281, 0.6086, 5.45), (-0.2514, 0.5724, 5.45), (-0.3651, 0.5136, 5.45), (-0.4647, 0.4346, 5.45), (-0.5464, 0.3382, 5.45), (-0.6072, 0.2283, 5.45), (-0.6446, 0.109, 5.45), (-0.6572, -0.01505, 5.45), (-0.6446, -0.1391, 5.45), (-0.6072, -0.2584, 5.45), (-0.5464, -0.3683, 5.45), (-0.4647, -0.4647, 5.45), (-0.3651, -0.5437, 5.45), (-0.2514, -0.6025, 5.45), (-0.1281, -0.6387, 5.45), (0.0001849, -0.6509, 5.45), (0.1284, -0.6387, 5.45), (0.2518, -0.6025, 5.45), (0.3654, -0.5437, 5.45), (0.465, -0.4647, 5.45), (0.5468, -0.3683, 5.45), (0.6076, -0.2584, 5.45), (0.645, -0.1391, 5.45), (0.6576, -0.01504, 5.45), (0.645, 0.109, 5.45), (0.6076, 0.2283, 5.45), (0.5468, 0.3382, 5.45), (0.465, 0.4346, 5.45), (0.3654, 0.5136, 5.45), (0.2518, 0.5724, 5.45), (0.1284, 0.6086, 5.45), (0.0001847, 0.662, 5.706), (-0.1363, 0.649, 5.706), (-0.2676, 0.6104, 5.706), (-0.3886, 0.5479, 5.706), (-0.4947, 0.4637, 5.706), (-0.5817, 0.3611, 5.706), (-0.6464, 0.244, 5.706), (-0.6862, 0.117, 5.706), (-0.6997, -0.01505, 5.706), (-0.6862, -0.1471, 5.706), (-0.6464, -0.2741, 5.706), (-0.5817, -0.3912, 5.706), (-0.4947, -0.4938, 5.706), (-0.3886, -0.578, 5.706), (-0.2676, -0.6405, 5.706), (-0.1363, -0.679, 5.706), (0.0001849, -0.6921, 5.706), (0.1367, -0.679, 5.706), (0.268, -0.6405, 5.706), (0.389, -0.578, 5.706), (0.495, -0.4938, 5.706), (0.5821, -0.3912, 5.706), (0.6468, -0.2741, 5.706), (0.6866, -0.1471, 5.706), (0.7, -0.01504, 5.706), (0.6866, 0.117, 5.706), (0.6467, 0.244, 5.706), (0.5821, 0.3611, 5.706), (0.495, 0.4637, 5.706), (0.389, 0.5479, 5.706), (0.268, 0.6104, 5.706), (0.1367, 0.649, 5.706), (0.0001847, 0.7061, 5.992), (-0.1444, 0.6922, 5.992), (-0.2835, 0.6512, 5.992), (-0.4116, 0.5845, 5.992), (-0.524, 0.4949, 5.992), (-0.6161, 0.3856, 5.992), (-0.6846, 0.2609, 5.992), (-0.7268, 0.1256, 5.992), (-0.7411, -0.01505, 5.992), (-0.7268, -0.1557, 5.992), (-0.6846, -0.291, 5.992), (-0.6161, -0.4157, 5.992), (-0.524, -0.525, 5.992), (-0.4116, -0.6146, 5.992), (-0.2835, -0.6813, 5.992), (-0.1444, -0.7223, 5.992), (0.000185, -0.7362, 5.992), (0.1448, -0.7223, 5.992), (0.2839, -0.6813, 5.992), (0.412, -0.6146, 5.992), (0.5243, -0.525, 5.992), (0.6165, -0.4157, 5.992), (0.685, -0.291, 5.992), (0.7272, -0.1557, 5.992), (0.7414, -0.01504, 5.992), (0.7272, 0.1256, 5.992), (0.685, 0.2609, 5.992), (0.6165, 0.3856, 5.992), (0.5243, 0.4949, 5.992), (0.412, 0.5845, 5.992), (0.2838, 0.6512, 5.992), (0.1448, 0.6922, 5.992), (0.0001847, 0.7247, 6.27), (-0.1473, 0.7105, 6.27), (-0.2891, 0.6684, 6.27), (-0.4198, 0.6, 6.27), (-0.5344, 0.508, 6.27), (-0.6284, 0.3959, 6.27), (-0.6983, 0.268, 6.27), (-0.7413, 0.1293, 6.27), (-0.7558, -0.01505, 6.27), (-0.7413, -0.1594, 6.27), (-0.6983, -0.2981, 6.27), (-0.6284, -0.426, 6.27), (-0.5344, -0.5381, 6.27), (-0.4198, -0.6301, 6.27), (-0.2891, -0.6985, 6.27), (-0.1473, -0.7405, 6.27), (0.000185, -0.7548, 6.27), (0.1477, -0.7405, 6.27), (0.2895, -0.6985, 6.27), (0.4202, -0.6301, 6.27), (0.5348, -0.5381, 6.27), (0.6288, -0.426, 6.27), (0.6987, -0.2981, 6.27), (0.7417, -0.1594, 6.27), (0.7562, -0.01504, 6.27), (0.7417, 0.1293, 6.27), (0.6987, 0.268, 6.27), (0.6288, 0.3959, 6.27), (0.5348, 0.508, 6.27), (0.4202, 0.6, 6.27), (0.2895, 0.6684, 6.27), (0.1477, 0.7105, 6.27), (0.0001847, 0.7072, 6.494), (-0.1438, 0.6934, 6.494), (-0.2823, 0.6523, 6.494), (-0.4099, 0.5855, 6.494), (-0.5217, 0.4957, 6.494), (-0.6135, 0.3862, 6.494), (-0.6817, 0.2614, 6.494), (-0.7237, 0.1259, 6.494), (-0.7379, -0.01505, 6.494), (-0.7237, -0.156, 6.494), (-0.6817, -0.2915, 6.494), (-0.6135, -0.4163, 6.494), (-0.5217, -0.5258, 6.494), (-0.4099, -0.6156, 6.494), (-0.2823, -0.6824, 6.494), (-0.1438, -0.7235, 6.494), (0.000185, -0.7373, 6.494), (0.1442, -0.7235, 6.494), (0.2826, -0.6824, 6.494), (0.4102, -0.6156, 6.494), (0.5221, -0.5258, 6.494), (0.6139, -0.4163, 6.494), (0.6821, -0.2915, 6.494), (0.7241, -0.156, 6.494), (0.7383, -0.01504, 6.494), (0.7241, 0.1259, 6.494), (0.6821, 0.2614, 6.494), (0.6139, 0.3862, 6.494), (0.5221, 0.4957, 6.494), (0.4102, 0.5855, 6.494), (0.2826, 0.6523, 6.494), (0.1442, 0.6934, 6.494), (0.0001847, 0.6539, 6.711), (-0.1366, 0.641, 6.711), (-0.2682, 0.6029, 6.711), (-0.3894, 0.5411, 6.711), (-0.4957, 0.4579, 6.711), (-0.5829, 0.3566, 6.711), (-0.6477, 0.2409, 6.711), (-0.6877, 0.1155, 6.711), (-0.7011, -0.01505, 6.711), (-0.6877, -0.1455, 6.711), (-0.6477, -0.271, 6.711), (-0.5829, -0.3867, 6.711), (-0.4957, -0.488, 6.711), (-0.3894, -0.5712, 6.711), (-0.2682, -0.633, 6.711), (-0.1366, -0.6711, 6.711), (0.0001849, -0.684, 6.711), (0.137, -0.6711, 6.711), (0.2686, -0.633, 6.711), (0.3898, -0.5712, 6.711), (0.4961, -0.488, 6.711), (0.5833, -0.3867, 6.711), (0.6481, -0.271, 6.711), (0.688, -0.1455, 6.711), (0.7015, -0.01504, 6.711), (0.688, 0.1155, 6.711), (0.6481, 0.2409, 6.711), (0.5833, 0.3566, 6.711), (0.4961, 0.4579, 6.711), (0.3898, 0.5411, 6.711), (0.2686, 0.6029, 6.711), (0.137, 0.641, 6.711), (0.0001847, 0.5919, 6.869), (-0.124, 0.5802, 6.869), (-0.2434, 0.5457, 6.869), (-0.3534, 0.4896, 6.869), (-0.4498, 0.4141, 6.869), (-0.529, 0.3221, 6.869), (-0.5878, 0.2172, 6.869), (-0.624, 0.1034, 6.869), (-0.6362, -0.01505, 6.869), (-0.624, -0.1334, 6.869), (-0.5878, -0.2473, 6.869), (-0.529, -0.3522, 6.869), (-0.4498, -0.4442, 6.869), (-0.3534, -0.5197, 6.869), (-0.2434, -0.5758, 6.869), (-0.124, -0.6103, 6.869), (0.0001849, -0.622, 6.869), (0.1243, -0.6103, 6.869), (0.2437, -0.5758, 6.869), (0.3538, -0.5197, 6.869), (0.4502, -0.4442, 6.869), (0.5294, -0.3522, 6.869), (0.5882, -0.2473, 6.869), (0.6244, -0.1334, 6.869), (0.6366, -0.01504, 6.869), (0.6244, 0.1034, 6.869), (0.5882, 0.2172, 6.869), (0.5294, 0.3221, 6.869), (0.4502, 0.4141, 6.869), (0.3538, 0.4896, 6.869), (0.2437, 0.5457, 6.869), (0.1243, 0.5802, 6.869), (0.0001847, 0.5197, 7.043), (-0.1109, 0.5095, 7.043), (-0.2178, 0.479, 7.043), (-0.3163, 0.4296, 7.043), (-0.4026, 0.3631, 7.043), (-0.4734, 0.2821, 7.043), (-0.5261, 0.1896, 7.043), (-0.5585, 0.08929, 7.043), (-0.5694, -0.01505, 7.043), (-0.5585, -0.1194, 7.043), (-0.5261, -0.2197, 7.043), (-0.4734, -0.3122, 7.043), (-0.4026, -0.3932, 7.043), (-0.3163, -0.4597, 7.043), (-0.2178, -0.5091, 7.043), (-0.1109, -0.5396, 7.043), (0.0001849, -0.5498, 7.043), (0.1113, -0.5396, 7.043), (0.2182, -0.5091, 7.043), (0.3166, -0.4597, 7.043), (0.403, -0.3932, 7.043), (0.4738, -0.3122, 7.043), (0.5264, -0.2197, 7.043), (0.5588, -0.1194, 7.043), (0.5698, -0.01504, 7.043), (0.5588, 0.08929, 7.043), (0.5264, 0.1896, 7.043), (0.4738, 0.2821, 7.043), (0.403, 0.3631, 7.043), (0.3166, 0.4296, 7.043), (0.2182, 0.479, 7.043), (0.1113, 0.5095, 7.043), (0.0001847, 0.4399, 7.154), (-0.09045, 0.4312, 7.154), (-0.1776, 0.4053, 7.154), (-0.2579, 0.3632, 7.154), (-0.3283, 0.3067, 7.154), (-0.3861, 0.2377, 7.154), (-0.429, 0.1591, 7.154), (-0.4555, 0.07371, 7.154), (-0.4644, -0.01505, 7.154), (-0.4555, -0.1038, 7.154), (-0.429, -0.1892, 7.154), (-0.3861, -0.2678, 7.154), (-0.3283, -0.3368, 7.154), (-0.2579, -0.3933, 7.154), (-0.1776, -0.4354, 7.154), (-0.09045, -0.4613, 7.154), (0.0001848, -0.47, 7.154), (0.09082, -0.4613, 7.154), (0.178, -0.4354, 7.154), (0.2583, -0.3933, 7.154), (0.3287, -0.3368, 7.154), (0.3865, -0.2678, 7.154), (0.4294, -0.1892, 7.154), (0.4558, -0.1038, 7.154), (0.4648, -0.01504, 7.154), (0.4558, 0.07371, 7.154), (0.4294, 0.1591, 7.154), (0.3865, 0.2377, 7.154), (0.3287, 0.3067, 7.154), (0.2583, 0.3632, 7.154), (0.178, 0.4053, 7.154), (0.09082, 0.4312, 7.154), (0.0001847, 0.3136, 7.239), (-0.06084, 0.3073, 7.239), (-0.1195, 0.2886, 7.239), (-0.1736, 0.2582, 7.239), (-0.221, 0.2173, 7.239), (-0.2599, 0.1675, 7.239), (-0.2888, 0.1107, 7.239), (-0.3066, 0.04907, 7.239), (-0.3126, -0.01505, 7.239), (-0.3066, -0.07916, 7.239), (-0.2888, -0.1408, 7.239), (-0.2599, -0.1976, 7.239), (-0.221, -0.2474, 7.239), (-0.1736, -0.2883, 7.239), (-0.1195, -0.3187, 7.239), (-0.06084, -0.3374, 7.239), (0.0001848, -0.3437, 7.239), (0.06121, -0.3374, 7.239), (0.1199, -0.3187, 7.239), (0.174, -0.2883, 7.239), (0.2214, -0.2474, 7.239), (0.2603, -0.1976, 7.239), (0.2892, -0.1408, 7.239), (0.307, -0.07916, 7.239), (0.313, -0.01504, 7.239), (0.307, 0.04907, 7.239), (0.2892, 0.1107, 7.239), (0.2603, 0.1675, 7.239), (0.2214, 0.2173, 7.239), (0.174, 0.2582, 7.239), (0.1199, 0.2886, 7.239), (0.06121, 0.3073, 7.239), (0.0001846, 0.05818, 7.291), (-0.01533, 0.05678, 7.291), (-0.03025, 0.05261, 7.291), (-0.04401, 0.04584, 7.291), (-0.05606, 0.03673, 7.291), (-0.06595, 0.02564, 7.291), (-0.0733, 0.01298, 7.291), (-0.07783, -0.0007592, 7.291), (-0.07936, -0.01505, 7.291), (-0.07783, -0.02933, 7.291), (-0.0733, -0.04307, 7.291), (-0.06595, -0.05573, 7.291), (-0.05606, -0.06683, 7.291), (-0.04401, -0.07593, 7.291), (-0.03025, -0.0827, 7.291), (-0.01533, -0.08687, 7.291), (0.0001846, -0.08827, 7.291), (0.0157, -0.08687, 7.291), (0.03062, -0.0827, 7.291), (0.04437, -0.07593, 7.291), (0.05643, -0.06683, 7.291), (0.06632, -0.05573, 7.291), (0.07367, -0.04307, 7.291), (0.0782, -0.02933, 7.291), (0.07972, -0.01505, 7.291), (0.0782, -0.0007591, 7.291), (0.07367, 0.01298, 7.291), (0.06632, 0.02564, 7.291), (0.05643, 0.03673, 7.291), (0.04437, 0.04584, 7.291), (0.03062, 0.05261, 7.291), (0.0157, 0.05678, 7.291)], [], [(10, 14, 2, 6), (15, 8, 7, 3), (3, 7, 5, 1), (2, 3, 1, 0), (10, 6, 4, 9), (6, 2, 0, 4), (8, 289, 291, 11), (12, 13, 292, 293), (13, 11, 291, 292), (9, 12, 293, 290), (14, 15, 3, 2), (295, 294, 15, 14), (4, 0, 12, 9), (1, 5, 11, 13), (0, 1, 13, 12), (7, 8, 11, 5), (288, 10, 9, 290), (294, 289, 8, 15), (288, 295, 14, 10), (26, 30, 18, 22), (31, 24, 23, 19), (19, 23, 21, 17), (18, 19, 17, 16), (26, 22, 20, 25), (22, 18, 16, 20), (24, 313, 315, 27), (28, 29, 316, 317), (29, 27, 315, 316), (25, 28, 317, 314), (30, 31, 19, 18), (319, 318, 31, 30), (20, 16, 28, 25), (17, 21, 27, 29), (16, 17, 29, 28), (23, 24, 27, 21), (312, 26, 25, 314), (318, 313, 24, 31), (312, 319, 30, 26), (41, 33, 35, 42), (191, 173, 39, 44), (44, 39, 37, 46), (185, 179, 33, 41), (168, 38, 36, 176), (171, 35, 33, 179), (174, 182, 40, 32), (182, 185, 41, 40), (38, 45, 47, 36), (45, 44, 46, 47), (168, 188, 45, 38), (188, 191, 44, 45), (32, 40, 43, 34), (40, 41, 42, 43), (57, 49, 51, 58), (215, 197, 55, 60), (60, 55, 53, 62), (209, 203, 49, 57), (192, 54, 52, 200), (195, 51, 49, 203), (198, 206, 56, 48), (206, 209, 57, 56), (54, 61, 63, 52), (61, 60, 62, 63), (192, 212, 61, 54), (212, 215, 60, 61), (48, 56, 59, 50), (56, 57, 58, 59), (73, 65, 67, 74), (239, 221, 71, 76), (76, 71, 69, 78), (233, 227, 65, 73), (216, 70, 68, 224), (219, 67, 65, 227), (222, 230, 72, 64), (230, 233, 73, 72), (70, 77, 79, 68), (77, 76, 78, 79), (216, 236, 77, 70), (236, 239, 76, 77), (64, 72, 75, 66), (72, 73, 74, 75), (89, 81, 83, 90), (135, 117, 87, 92), (92, 87, 85, 94), (129, 123, 81, 89), (112, 86, 84, 120), (115, 83, 81, 123), (118, 126, 88, 80), (126, 129, 89, 88), (86, 93, 95, 84), (93, 92, 94, 95), (112, 132, 93, 86), (132, 135, 92, 93), (80, 88, 91, 82), (88, 89, 90, 91), (105, 97, 99, 106), (167, 143, 103, 108), (108, 103, 101, 110), (159, 151, 97, 105), (136, 102, 100, 147), (140, 99, 97, 151), (144, 155, 104, 96), (155, 159, 105, 104), (102, 109, 111, 100), (109, 108, 110, 111), (136, 163, 109, 102), (163, 167, 108, 109), (96, 104, 107, 98), (104, 105, 106, 107), (91, 90, 133, 130), (130, 133, 134, 131), (131, 134, 135, 132), (82, 91, 130, 114), (114, 130, 131, 113), (113, 131, 132, 112), (95, 94, 127, 124), (124, 127, 128, 125), (125, 128, 129, 126), (84, 95, 124, 120), (120, 124, 125, 119), (119, 125, 126, 118), (87, 117, 121, 85), (117, 116, 122, 121), (116, 115, 123, 122), (82, 114, 118, 80), (114, 113, 119, 118), (113, 112, 120, 119), (94, 85, 121, 127), (127, 121, 122, 128), (128, 122, 123, 129), (90, 83, 115, 133), (133, 115, 116, 134), (134, 116, 117, 135), (107, 106, 164, 160), (160, 164, 165, 161), (161, 165, 166, 162), (162, 166, 167, 163), (98, 107, 160, 139), (139, 160, 161, 138), (138, 161, 162, 137), (137, 162, 163, 136), (111, 110, 156, 152), (152, 156, 157, 153), (153, 157, 158, 154), (154, 158, 159, 155), (100, 111, 152, 147), (147, 152, 153, 146), (146, 153, 154, 145), (145, 154, 155, 144), (103, 143, 148, 101), (143, 142, 149, 148), (142, 141, 150, 149), (141, 140, 151, 150), (98, 139, 144, 96), (139, 138, 145, 144), (138, 137, 146, 145), (137, 136, 147, 146), (110, 101, 148, 156), (156, 148, 149, 157), (157, 149, 150, 158), (158, 150, 151, 159), (106, 99, 140, 164), (164, 140, 141, 165), (165, 141, 142, 166), (166, 142, 143, 167), (43, 42, 189, 186), (186, 189, 190, 187), (187, 190, 191, 188), (34, 43, 186, 170), (170, 186, 187, 169), (169, 187, 188, 168), (47, 46, 183, 180), (180, 183, 184, 181), (181, 184, 185, 182), (36, 47, 180, 176), (176, 180, 181, 175), (175, 181, 182, 174), (39, 173, 177, 37), (173, 172, 178, 177), (172, 171, 179, 178), (34, 170, 174, 32), (170, 169, 175, 174), (169, 168, 176, 175), (46, 37, 177, 183), (183, 177, 178, 184), (184, 178, 179, 185), (42, 35, 171, 189), (189, 171, 172, 190), (190, 172, 173, 191), (59, 58, 213, 210), (210, 213, 214, 211), (211, 214, 215, 212), (50, 59, 210, 194), (194, 210, 211, 193), (193, 211, 212, 192), (63, 62, 207, 204), (204, 207, 208, 205), (205, 208, 209, 206), (52, 63, 204, 200), (200, 204, 205, 199), (199, 205, 206, 198), (55, 197, 201, 53), (197, 196, 202, 201), (196, 195, 203, 202), (50, 194, 198, 48), (194, 193, 199, 198), (193, 192, 200, 199), (62, 53, 201, 207), (207, 201, 202, 208), (208, 202, 203, 209), (58, 51, 195, 213), (213, 195, 196, 214), (214, 196, 197, 215), (75, 74, 237, 234), (234, 237, 238, 235), (235, 238, 239, 236), (66, 75, 234, 218), (218, 234, 235, 217), (217, 235, 236, 216), (79, 78, 231, 228), (228, 231, 232, 229), (229, 232, 233, 230), (68, 79, 228, 224), (224, 228, 229, 223), (223, 229, 230, 222), (71, 221, 225, 69), (221, 220, 226, 225), (220, 219, 227, 226), (66, 218, 222, 64), (218, 217, 223, 222), (217, 216, 224, 223), (78, 69, 225, 231), (231, 225, 226, 232), (232, 226, 227, 233), (74, 67, 219, 237), (237, 219, 220, 238), (238, 220, 221, 239), (278, 253, 243, 262), (262, 243, 247, 264), (272, 259, 245, 266), (266, 245, 241, 261), (250, 254, 244, 240), (259, 251, 241, 245), (247, 243, 253, 257), (257, 253, 252, 258), (258, 252, 251, 259), (242, 246, 256, 248), (248, 256, 255, 249), (249, 255, 254, 250), (264, 247, 257, 268), (268, 257, 258, 270), (270, 258, 259, 272), (261, 241, 251, 274), (274, 251, 252, 276), (276, 252, 253, 278), (249, 277, 279, 248), (277, 276, 278, 279), (250, 275, 277, 249), (275, 274, 276, 277), (240, 260, 275, 250), (260, 261, 274, 275), (255, 271, 273, 254), (271, 270, 272, 273), (256, 269, 271, 255), (269, 268, 270, 271), (246, 265, 269, 256), (265, 264, 268, 269), (244, 267, 260, 240), (267, 266, 261, 260), (254, 273, 267, 244), (273, 272, 266, 267), (242, 263, 265, 246), (263, 262, 264, 265), (248, 279, 263, 242), (279, 278, 262, 263), (298, 286, 282, 302), (303, 283, 287, 296), (283, 281, 285, 287), (282, 280, 281, 283), (298, 297, 284, 286), (286, 284, 280, 282), (296, 299, 291, 289), (300, 293, 292, 301), (301, 292, 291, 299), (297, 290, 293, 300), (302, 282, 283, 303), (295, 302, 303, 294), (284, 297, 300, 280), (281, 301, 299, 285), (280, 300, 301, 281), (287, 285, 299, 296), (288, 290, 297, 298), (294, 303, 296, 289), (288, 298, 302, 295), (322, 310, 306, 326), (327, 307, 311, 320), (307, 305, 309, 311), (306, 304, 305, 307), (322, 321, 308, 310), (310, 308, 304, 306), (320, 323, 315, 313), (324, 317, 316, 325), (325, 316, 315, 323), (321, 314, 317, 324), (326, 306, 307, 327), (319, 326, 327, 318), (308, 321, 324, 304), (305, 325, 323, 309), (304, 324, 325, 305), (311, 309, 323, 320), (312, 314, 321, 322), (318, 327, 320, 313), (312, 322, 326, 319), (337, 338, 331, 329), (487, 340, 335, 469), (340, 342, 333, 335), (481, 337, 329, 475), (464, 472, 332, 334), (467, 475, 329, 331), (470, 328, 336, 478), (478, 336, 337, 481), (334, 332, 343, 341), (341, 343, 342, 340), (464, 334, 341, 484), (484, 341, 340, 487), (328, 330, 339, 336), (336, 339, 338, 337), (353, 354, 347, 345), (511, 356, 351, 493), (356, 358, 349, 351), (505, 353, 345, 499), (488, 496, 348, 350), (491, 499, 345, 347), (494, 344, 352, 502), (502, 352, 353, 505), (350, 348, 359, 357), (357, 359, 358, 356), (488, 350, 357, 508), (508, 357, 356, 511), (344, 346, 355, 352), (352, 355, 354, 353), (369, 370, 363, 361), (535, 372, 367, 517), (372, 374, 365, 367), (529, 369, 361, 523), (512, 520, 364, 366), (515, 523, 361, 363), (518, 360, 368, 526), (526, 368, 369, 529), (366, 364, 375, 373), (373, 375, 374, 372), (512, 366, 373, 532), (532, 373, 372, 535), (360, 362, 371, 368), (368, 371, 370, 369), (385, 386, 379, 377), (431, 388, 383, 413), (388, 390, 381, 383), (425, 385, 377, 419), (408, 416, 380, 382), (411, 419, 377, 379), (414, 376, 384, 422), (422, 384, 385, 425), (382, 380, 391, 389), (389, 391, 390, 388), (408, 382, 389, 428), (428, 389, 388, 431), (376, 378, 387, 384), (384, 387, 386, 385), (401, 402, 395, 393), (463, 404, 399, 439), (404, 406, 397, 399), (455, 401, 393, 447), (432, 443, 396, 398), (436, 447, 393, 395), (440, 392, 400, 451), (451, 400, 401, 455), (398, 396, 407, 405), (405, 407, 406, 404), (432, 398, 405, 459), (459, 405, 404, 463), (392, 394, 403, 400), (400, 403, 402, 401), (387, 426, 429, 386), (426, 427, 430, 429), (427, 428, 431, 430), (378, 410, 426, 387), (410, 409, 427, 426), (409, 408, 428, 427), (391, 420, 423, 390), (420, 421, 424, 423), (421, 422, 425, 424), (380, 416, 420, 391), (416, 415, 421, 420), (415, 414, 422, 421), (383, 381, 417, 413), (413, 417, 418, 412), (412, 418, 419, 411), (378, 376, 414, 410), (410, 414, 415, 409), (409, 415, 416, 408), (390, 423, 417, 381), (423, 424, 418, 417), (424, 425, 419, 418), (386, 429, 411, 379), (429, 430, 412, 411), (430, 431, 413, 412), (403, 456, 460, 402), (456, 457, 461, 460), (457, 458, 462, 461), (458, 459, 463, 462), (394, 435, 456, 403), (435, 434, 457, 456), (434, 433, 458, 457), (433, 432, 459, 458), (407, 448, 452, 406), (448, 449, 453, 452), (449, 450, 454, 453), (450, 451, 455, 454), (396, 443, 448, 407), (443, 442, 449, 448), (442, 441, 450, 449), (441, 440, 451, 450), (399, 397, 444, 439), (439, 444, 445, 438), (438, 445, 446, 437), (437, 446, 447, 436), (394, 392, 440, 435), (435, 440, 441, 434), (434, 441, 442, 433), (433, 442, 443, 432), (406, 452, 444, 397), (452, 453, 445, 444), (453, 454, 446, 445), (454, 455, 447, 446), (402, 460, 436, 395), (460, 461, 437, 436), (461, 462, 438, 437), (462, 463, 439, 438), (339, 482, 485, 338), (482, 483, 486, 485), (483, 484, 487, 486), (330, 466, 482, 339), (466, 465, 483, 482), (465, 464, 484, 483), (343, 476, 479, 342), (476, 477, 480, 479), (477, 478, 481, 480), (332, 472, 476, 343), (472, 471, 477, 476), (471, 470, 478, 477), (335, 333, 473, 469), (469, 473, 474, 468), (468, 474, 475, 467), (330, 328, 470, 466), (466, 470, 471, 465), (465, 471, 472, 464), (342, 479, 473, 333), (479, 480, 474, 473), (480, 481, 475, 474), (338, 485, 467, 331), (485, 486, 468, 467), (486, 487, 469, 468), (355, 506, 509, 354), (506, 507, 510, 509), (507, 508, 511, 510), (346, 490, 506, 355), (490, 489, 507, 506), (489, 488, 508, 507), (359, 500, 503, 358), (500, 501, 504, 503), (501, 502, 505, 504), (348, 496, 500, 359), (496, 495, 501, 500), (495, 494, 502, 501), (351, 349, 497, 493), (493, 497, 498, 492), (492, 498, 499, 491), (346, 344, 494, 490), (490, 494, 495, 489), (489, 495, 496, 488), (358, 503, 497, 349), (503, 504, 498, 497), (504, 505, 499, 498), (354, 509, 491, 347), (509, 510, 492, 491), (510, 511, 493, 492), (371, 530, 533, 370), (530, 531, 534, 533), (531, 532, 535, 534), (362, 514, 530, 371), (514, 513, 531, 530), (513, 512, 532, 531), (375, 524, 527, 374), (524, 525, 528, 527), (525, 526, 529, 528), (364, 520, 524, 375), (520, 519, 525, 524), (519, 518, 526, 525), (367, 365, 521, 517), (517, 521, 522, 516), (516, 522, 523, 515), (362, 360, 518, 514), (514, 518, 519, 513), (513, 519, 520, 512), (374, 527, 521, 365), (527, 528, 522, 521), (528, 529, 523, 522), (370, 533, 515, 363), (533, 534, 516, 515), (534, 535, 517, 516), (574, 558, 539, 549), (558, 560, 543, 539), (568, 562, 541, 555), (562, 557, 537, 541), (546, 536, 540, 550), (555, 541, 537, 547), (543, 553, 549, 539), (553, 554, 548, 549), (554, 555, 547, 548), (538, 544, 552, 542), (544, 545, 551, 552), (545, 546, 550, 551), (560, 564, 553, 543), (564, 566, 554, 553), (566, 568, 555, 554), (557, 570, 547, 537), (570, 572, 548, 547), (572, 574, 549, 548), (545, 544, 575, 573), (573, 575, 574, 572), (546, 545, 573, 571), (571, 573, 572, 570), (536, 546, 571, 556), (556, 571, 570, 557), (551, 550, 569, 567), (567, 569, 568, 566), (552, 551, 567, 565), (565, 567, 566, 564), (542, 552, 565, 561), (561, 565, 564, 560), (540, 536, 556, 563), (563, 556, 557, 562), (550, 540, 563, 569), (569, 563, 562, 568), (538, 542, 561, 559), (559, 561, 560, 558), (544, 538, 559, 575), (575, 559, 558, 574), (585, 577, 579, 586), (607, 595, 583, 588), (588, 583, 581, 590), (603, 599, 577, 585), (592, 582, 580, 597), (594, 579, 577, 599), (596, 601, 584, 576), (601, 603, 585, 584), (582, 589, 591, 580), (589, 588, 590, 591), (592, 605, 589, 582), (605, 607, 588, 589), (576, 584, 587, 578), (584, 585, 586, 587), (587, 586, 606, 604), (604, 606, 607, 605), (578, 587, 604, 593), (593, 604, 605, 592), (591, 590, 602, 600), (600, 602, 603, 601), (580, 591, 600, 597), (597, 600, 601, 596), (583, 595, 598, 581), (595, 594, 599, 598), (578, 593, 596, 576), (593, 592, 597, 596), (590, 581, 598, 602), (602, 598, 599, 603), (586, 579, 594, 606), (606, 594, 595, 607), (617, 609, 611, 618), (639, 627, 615, 620), (620, 615, 613, 622), (635, 631, 609, 617), (624, 614, 612, 629), (626, 611, 609, 631), (628, 633, 616, 608), (633, 635, 617, 616), (614, 621, 623, 612), (621, 620, 622, 623), (624, 637, 621, 614), (637, 639, 620, 621), (608, 616, 619, 610), (616, 617, 618, 619), (619, 618, 638, 636), (636, 638, 639, 637), (610, 619, 636, 625), (625, 636, 637, 624), (623, 622, 634, 632), (632, 634, 635, 633), (612, 623, 632, 629), (629, 632, 633, 628), (615, 627, 630, 613), (627, 626, 631, 630), (610, 625, 628, 608), (625, 624, 629, 628), (622, 613, 630, 634), (634, 630, 631, 635), (618, 611, 626, 638), (638, 626, 627, 639), (649, 641, 643, 650), (671, 659, 647, 652), (652, 647, 645, 654), (667, 663, 641, 649), (656, 646, 644, 661), (658, 643, 641, 663), (660, 665, 648, 640), (665, 667, 649, 648), (646, 653, 655, 644), (653, 652, 654, 655), (656, 669, 653, 646), (669, 671, 652, 653), (640, 648, 651, 642), (648, 649, 650, 651), (651, 650, 670, 668), (668, 670, 671, 669), (642, 651, 668, 657), (657, 668, 669, 656), (655, 654, 666, 664), (664, 666, 667, 665), (644, 655, 664, 661), (661, 664, 665, 660), (647, 659, 662, 645), (659, 658, 663, 662), (642, 657, 660, 640), (657, 656, 661, 660), (654, 645, 662, 666), (666, 662, 663, 667), (650, 643, 658, 670), (670, 658, 659, 671), (681, 673, 675, 682), (703, 691, 679, 684), (684, 679, 677, 686), (699, 695, 673, 681), (688, 678, 676, 693), (690, 675, 673, 695), (692, 697, 680, 672), (697, 699, 681, 680), (678, 685, 687, 676), (685, 684, 686, 687), (688, 701, 685, 678), (701, 703, 684, 685), (672, 680, 683, 674), (680, 681, 682, 683), (683, 682, 702, 700), (700, 702, 703, 701), (674, 683, 700, 689), (689, 700, 701, 688), (687, 686, 698, 696), (696, 698, 699, 697), (676, 687, 696, 693), (693, 696, 697, 692), (679, 691, 694, 677), (691, 690, 695, 694), (674, 689, 692, 672), (689, 688, 693, 692), (686, 677, 694, 698), (698, 694, 695, 699), (682, 675, 690, 702), (702, 690, 691, 703), (713, 705, 707, 714), (735, 723, 711, 716), (716, 711, 709, 718), (731, 727, 705, 713), (720, 710, 708, 725), (722, 707, 705, 727), (724, 729, 712, 704), (729, 731, 713, 712), (710, 717, 719, 708), (717, 716, 718, 719), (720, 733, 717, 710), (733, 735, 716, 717), (704, 712, 715, 706), (712, 713, 714, 715), (715, 714, 734, 732), (732, 734, 735, 733), (706, 715, 732, 721), (721, 732, 733, 720), (719, 718, 730, 728), (728, 730, 731, 729), (708, 719, 728, 725), (725, 728, 729, 724), (711, 723, 726, 709), (723, 722, 727, 726), (706, 721, 724, 704), (721, 720, 725, 724), (718, 709, 726, 730), (730, 726, 727, 731), (714, 707, 722, 734), (734, 722, 723, 735), (745, 737, 739, 746), (767, 755, 743, 748), (748, 743, 741, 750), (763, 759, 737, 745), (752, 742, 740, 757), (754, 739, 737, 759), (756, 761, 744, 736), (761, 763, 745, 744), (742, 749, 751, 740), (749, 748, 750, 751), (752, 765, 749, 742), (765, 767, 748, 749), (736, 744, 747, 738), (744, 745, 746, 747), (747, 746, 766, 764), (764, 766, 767, 765), (738, 747, 764, 753), (753, 764, 765, 752), (751, 750, 762, 760), (760, 762, 763, 761), (740, 751, 760, 757), (757, 760, 761, 756), (743, 755, 758, 741), (755, 754, 759, 758), (738, 753, 756, 736), (753, 752, 757, 756), (750, 741, 758, 762), (762, 758, 759, 763), (746, 739, 754, 766), (766, 754, 755, 767), (777, 769, 771, 778), (799, 787, 775, 780), (780, 775, 773, 782), (795, 791, 769, 777), (784, 774, 772, 789), (786, 771, 769, 791), (788, 793, 776, 768), (793, 795, 777, 776), (774, 781, 783, 772), (781, 780, 782, 783), (784, 797, 781, 774), (797, 799, 780, 781), (768, 776, 779, 770), (776, 777, 778, 779), (779, 778, 798, 796), (796, 798, 799, 797), (770, 779, 796, 785), (785, 796, 797, 784), (783, 782, 794, 792), (792, 794, 795, 793), (772, 783, 792, 789), (789, 792, 793, 788), (775, 787, 790, 773), (787, 786, 791, 790), (770, 785, 788, 768), (785, 784, 789, 788), (782, 773, 790, 794), (794, 790, 791, 795), (778, 771, 786, 798), (798, 786, 787, 799), (809, 801, 803, 810), (831, 819, 807, 812), (812, 807, 805, 814), (827, 823, 801, 809), (816, 806, 804, 821), (818, 803, 801, 823), (820, 825, 808, 800), (825, 827, 809, 808), (806, 813, 815, 804), (813, 812, 814, 815), (816, 829, 813, 806), (829, 831, 812, 813), (800, 808, 811, 802), (808, 809, 810, 811), (811, 810, 830, 828), (828, 830, 831, 829), (802, 811, 828, 817), (817, 828, 829, 816), (815, 814, 826, 824), (824, 826, 827, 825), (804, 815, 824, 821), (821, 824, 825, 820), (807, 819, 822, 805), (819, 818, 823, 822), (802, 817, 820, 800), (817, 816, 821, 820), (814, 805, 822, 826), (826, 822, 823, 827), (810, 803, 818, 830), (830, 818, 819, 831), (841, 842, 835, 833), (863, 844, 839, 851), (844, 846, 837, 839), (859, 841, 833, 855), (848, 853, 836, 838), (850, 855, 833, 835), (852, 832, 840, 857), (857, 840, 841, 859), (838, 836, 847, 845), (845, 847, 846, 844), (848, 838, 845, 861), (861, 845, 844, 863), (832, 834, 843, 840), (840, 843, 842, 841), (843, 860, 862, 842), (860, 861, 863, 862), (834, 849, 860, 843), (849, 848, 861, 860), (847, 856, 858, 846), (856, 857, 859, 858), (836, 853, 856, 847), (853, 852, 857, 856), (839, 837, 854, 851), (851, 854, 855, 850), (834, 832, 852, 849), (849, 852, 853, 848), (846, 858, 854, 837), (858, 859, 855, 854), (842, 862, 850, 835), (862, 863, 851, 850), (873, 874, 867, 865), (895, 876, 871, 883), (876, 878, 869, 871), (891, 873, 865, 887), (880, 885, 868, 870), (882, 887, 865, 867), (884, 864, 872, 889), (889, 872, 873, 891), (870, 868, 879, 877), (877, 879, 878, 876), (880, 870, 877, 893), (893, 877, 876, 895), (864, 866, 875, 872), (872, 875, 874, 873), (875, 892, 894, 874), (892, 893, 895, 894), (866, 881, 892, 875), (881, 880, 893, 892), (879, 888, 890, 878), (888, 889, 891, 890), (868, 885, 888, 879), (885, 884, 889, 888), (871, 869, 886, 883), (883, 886, 887, 882), (866, 864, 884, 881), (881, 884, 885, 880), (878, 890, 886, 869), (890, 891, 887, 886), (874, 894, 882, 867), (894, 895, 883, 882), (905, 906, 899, 897), (927, 908, 903, 915), (908, 910, 901, 903), (923, 905, 897, 919), (912, 917, 900, 902), (914, 919, 897, 899), (916, 896, 904, 921), (921, 904, 905, 923), (902, 900, 911, 909), (909, 911, 910, 908), (912, 902, 909, 925), (925, 909, 908, 927), (896, 898, 907, 904), (904, 907, 906, 905), (907, 924, 926, 906), (924, 925, 927, 926), (898, 913, 924, 907), (913, 912, 925, 924), (911, 920, 922, 910), (920, 921, 923, 922), (900, 917, 920, 911), (917, 916, 921, 920), (903, 901, 918, 915), (915, 918, 919, 914), (898, 896, 916, 913), (913, 916, 917, 912), (910, 922, 918, 901), (922, 923, 919, 918), (906, 926, 914, 899), (926, 927, 915, 914), (937, 929, 931, 938), (959, 947, 935, 940), (940, 935, 933, 942), (955, 951, 929, 937), (944, 934, 932, 949), (946, 931, 929, 951), (948, 953, 936, 928), (953, 955, 937, 936), (934, 941, 943, 932), (941, 940, 942, 943), (944, 957, 941, 934), (957, 959, 940, 941), (928, 936, 939, 930), (936, 937, 938, 939), (939, 938, 958, 956), (956, 958, 959, 957), (930, 939, 956, 945), (945, 956, 957, 944), (943, 942, 954, 952), (952, 954, 955, 953), (932, 943, 952, 949), (949, 952, 953, 948), (935, 947, 950, 933), (947, 946, 951, 950), (930, 945, 948, 928), (945, 944, 949, 948), (942, 933, 950, 954), (954, 950, 951, 955), (938, 931, 946, 958), (958, 946, 947, 959), (969, 961, 963, 970), (991, 979, 967, 972), (972, 967, 965, 974), (987, 983, 961, 969), (976, 966, 964, 981), (978, 963, 961, 983), (980, 985, 968, 960), (985, 987, 969, 968), (966, 973, 975, 964), (973, 972, 974, 975), (976, 989, 973, 966), (989, 991, 972, 973), (960, 968, 971, 962), (968, 969, 970, 971), (971, 970, 990, 988), (988, 990, 991, 989), (962, 971, 988, 977), (977, 988, 989, 976), (975, 974, 986, 984), (984, 986, 987, 985), (964, 975, 984, 981), (981, 984, 985, 980), (967, 979, 982, 965), (979, 978, 983, 982), (962, 977, 980, 960), (977, 976, 981, 980), (974, 965, 982, 986), (986, 982, 983, 987), (970, 963, 978, 990), (990, 978, 979, 991), (1001, 993, 995, 1002), (1023, 1011, 999, 1004), (1004, 999, 997, 1006), (1019, 1015, 993, 1001), (1008, 998, 996, 1013), (1010, 995, 993, 1015), (1012, 1017, 1000, 992), (1017, 1019, 1001, 1000), (998, 1005, 1007, 996), (1005, 1004, 1006, 1007), (1008, 1021, 1005, 998), (1021, 1023, 1004, 1005), (992, 1000, 1003, 994), (1000, 1001, 1002, 1003), (1003, 1002, 1022, 1020), (1020, 1022, 1023, 1021), (994, 1003, 1020, 1009), (1009, 1020, 1021, 1008), (1007, 1006, 1018, 1016), (1016, 1018, 1019, 1017), (996, 1007, 1016, 1013), (1013, 1016, 1017, 1012), (999, 1011, 1014, 997), (1011, 1010, 1015, 1014), (994, 1009, 1012, 992), (1009, 1008, 1013, 1012), (1006, 997, 1014, 1018), (1018, 1014, 1015, 1019), (1002, 995, 1010, 1022), (1022, 1010, 1011, 1023), (1032, 1064, 1063, 1031), (1046, 1078, 1077, 1045), (1033, 1065, 1064, 1032), (1047, 1079, 1078, 1046), (1034, 1066, 1065, 1033), (1048, 1080, 1079, 1047), (1035, 1067, 1066, 1034), (1049, 1081, 1080, 1048), (1036, 1068, 1067, 1035), (1050, 1082, 1081, 1049), (1037, 1069, 1068, 1036), (1051, 1083, 1082, 1050), (1038, 1070, 1069, 1037), (1025, 1057, 1056, 1024), (1052, 1084, 1083, 1051), (1039, 1071, 1070, 1038), (1026, 1058, 1057, 1025), (1053, 1085, 1084, 1052), (1040, 1072, 1071, 1039), (1027, 1059, 1058, 1026), (1054, 1086, 1085, 1053), (1041, 1073, 1072, 1040), (1028, 1060, 1059, 1027), (1055, 1087, 1086, 1054), (1042, 1074, 1073, 1041), (1029, 1061, 1060, 1028), (1024, 1056, 1087, 1055), (1043, 1075, 1074, 1042), (1030, 1062, 1061, 1029), (1044, 1076, 1075, 1043), (1031, 1063, 1062, 1030), (1045, 1077, 1076, 1044), (1072, 1104, 1103, 1071), (1059, 1091, 1090, 1058), (1086, 1118, 1117, 1085), (1073, 1105, 1104, 1072), (1060, 1092, 1091, 1059), (1087, 1119, 1118, 1086), (1074, 1106, 1105, 1073), (1061, 1093, 1092, 1060), (1056, 1088, 1119, 1087), (1075, 1107, 1106, 1074), (1062, 1094, 1093, 1061), (1076, 1108, 1107, 1075), (1063, 1095, 1094, 1062), (1077, 1109, 1108, 1076), (1064, 1096, 1095, 1063), (1078, 1110, 1109, 1077), (1065, 1097, 1096, 1064), (1079, 1111, 1110, 1078), (1066, 1098, 1097, 1065), (1080, 1112, 1111, 1079), (1067, 1099, 1098, 1066), (1081, 1113, 1112, 1080), (1068, 1100, 1099, 1067), (1082, 1114, 1113, 1081), (1069, 1101, 1100, 1068), (1083, 1115, 1114, 1082), (1070, 1102, 1101, 1069), (1057, 1089, 1088, 1056), (1084, 1116, 1115, 1083), (1071, 1103, 1102, 1070), (1058, 1090, 1089, 1057), (1085, 1117, 1116, 1084), (1107, 1139, 1138, 1106), (1094, 1126, 1125, 1093), (1108, 1140, 1139, 1107), (1095, 1127, 1126, 1094), (1109, 1141, 1140, 1108), (1096, 1128, 1127, 1095), (1110, 1142, 1141, 1109), (1097, 1129, 1128, 1096), (1111, 1143, 1142, 1110), (1098, 1130, 1129, 1097), (1112, 1144, 1143, 1111), (1099, 1131, 1130, 1098), (1113, 1145, 1144, 1112), (1100, 1132, 1131, 1099), (1114, 1146, 1145, 1113), (1101, 1133, 1132, 1100), (1115, 1147, 1146, 1114), (1102, 1134, 1133, 1101), (1089, 1121, 1120, 1088), (1116, 1148, 1147, 1115), (1103, 1135, 1134, 1102), (1090, 1122, 1121, 1089), (1117, 1149, 1148, 1116), (1104, 1136, 1135, 1103), (1091, 1123, 1122, 1090), (1118, 1150, 1149, 1117), (1105, 1137, 1136, 1104), (1092, 1124, 1123, 1091), (1119, 1151, 1150, 1118), (1106, 1138, 1137, 1105), (1093, 1125, 1124, 1092), (1088, 1120, 1151, 1119), (1142, 1174, 1173, 1141), (1129, 1161, 1160, 1128), (1143, 1175, 1174, 1142), (1130, 1162, 1161, 1129), (1144, 1176, 1175, 1143), (1131, 1163, 1162, 1130), (1145, 1177, 1176, 1144), (1132, 1164, 1163, 1131), (1146, 1178, 1177, 1145), (1133, 1165, 1164, 1132), (1147, 1179, 1178, 1146), (1134, 1166, 1165, 1133), (1121, 1153, 1152, 1120), (1148, 1180, 1179, 1147), (1135, 1167, 1166, 1134), (1122, 1154, 1153, 1121), (1149, 1181, 1180, 1148), (1136, 1168, 1167, 1135), (1123, 1155, 1154, 1122), (1150, 1182, 1181, 1149), (1137, 1169, 1168, 1136), (1124, 1156, 1155, 1123), (1151, 1183, 1182, 1150), (1138, 1170, 1169, 1137), (1125, 1157, 1156, 1124), (1120, 1152, 1183, 1151), (1139, 1171, 1170, 1138), (1126, 1158, 1157, 1125), (1140, 1172, 1171, 1139), (1127, 1159, 1158, 1126), (1141, 1173, 1172, 1140), (1128, 1160, 1159, 1127), (1177, 1209, 1208, 1176), (1164, 1196, 1195, 1163), (1178, 1210, 1209, 1177), (1165, 1197, 1196, 1164), (1179, 1211, 1210, 1178), (1166, 1198, 1197, 1165), (1153, 1185, 1184, 1152), (1180, 1212, 1211, 1179), (1167, 1199, 1198, 1166), (1154, 1186, 1185, 1153), (1181, 1213, 1212, 1180), (1168, 1200, 1199, 1167), (1155, 1187, 1186, 1154), (1182, 1214, 1213, 1181), (1169, 1201, 1200, 1168), (1156, 1188, 1187, 1155), (1183, 1215, 1214, 1182), (1170, 1202, 1201, 1169), (1157, 1189, 1188, 1156), (1152, 1184, 1215, 1183), (1171, 1203, 1202, 1170), (1158, 1190, 1189, 1157), (1172, 1204, 1203, 1171), (1159, 1191, 1190, 1158), (1173, 1205, 1204, 1172), (1160, 1192, 1191, 1159), (1174, 1206, 1205, 1173), (1161, 1193, 1192, 1160), (1175, 1207, 1206, 1174), (1162, 1194, 1193, 1161), (1176, 1208, 1207, 1175), (1163, 1195, 1194, 1162), (1212, 1244, 1243, 1211), (1199, 1231, 1230, 1198), (1186, 1218, 1217, 1185), (1213, 1245, 1244, 1212), (1200, 1232, 1231, 1199), (1187, 1219, 1218, 1186), (1214, 1246, 1245, 1213), (1201, 1233, 1232, 1200), (1188, 1220, 1219, 1187), (1215, 1247, 1246, 1214), (1202, 1234, 1233, 1201), (1189, 1221, 1220, 1188), (1184, 1216, 1247, 1215), (1203, 1235, 1234, 1202), (1190, 1222, 1221, 1189), (1204, 1236, 1235, 1203), (1191, 1223, 1222, 1190), (1205, 1237, 1236, 1204), (1192, 1224, 1223, 1191), (1206, 1238, 1237, 1205), (1193, 1225, 1224, 1192), (1207, 1239, 1238, 1206), (1194, 1226, 1225, 1193), (1208, 1240, 1239, 1207), (1195, 1227, 1226, 1194), (1209, 1241, 1240, 1208), (1196, 1228, 1227, 1195), (1210, 1242, 1241, 1209), (1197, 1229, 1228, 1196), (1211, 1243, 1242, 1210), (1198, 1230, 1229, 1197), (1185, 1217, 1216, 1184), (1247, 1279, 1278, 1246), (1234, 1266, 1265, 1233), (1221, 1253, 1252, 1220), (1216, 1248, 1279, 1247), (1235, 1267, 1266, 1234), (1222, 1254, 1253, 1221), (1236, 1268, 1267, 1235), (1223, 1255, 1254, 1222), (1237, 1269, 1268, 1236), (1224, 1256, 1255, 1223), (1238, 1270, 1269, 1237), (1225, 1257, 1256, 1224), (1239, 1271, 1270, 1238), (1226, 1258, 1257, 1225), (1240, 1272, 1271, 1239), (1227, 1259, 1258, 1226), (1241, 1273, 1272, 1240), (1228, 1260, 1259, 1227), (1242, 1274, 1273, 1241), (1229, 1261, 1260, 1228), (1243, 1275, 1274, 1242), (1230, 1262, 1261, 1229), (1217, 1249, 1248, 1216), (1244, 1276, 1275, 1243), (1231, 1263, 1262, 1230), (1218, 1250, 1249, 1217), (1245, 1277, 1276, 1244), (1232, 1264, 1263, 1231), (1219, 1251, 1250, 1218), (1246, 1278, 1277, 1245), (1233, 1265, 1264, 1232), (1220, 1252, 1251, 1219), (1269, 1301, 1300, 1268), (1256, 1288, 1287, 1255), (1270, 1302, 1301, 1269), (1257, 1289, 1288, 1256), (1271, 1303, 1302, 1270), (1258, 1290, 1289, 1257), (1272, 1304, 1303, 1271), (1259, 1291, 1290, 1258), (1273, 1305, 1304, 1272), (1260, 1292, 1291, 1259), (1274, 1306, 1305, 1273), (1261, 1293, 1292, 1260), (1275, 1307, 1306, 1274), (1262, 1294, 1293, 1261), (1249, 1281, 1280, 1248), (1276, 1308, 1307, 1275), (1263, 1295, 1294, 1262), (1250, 1282, 1281, 1249), (1277, 1309, 1308, 1276), (1264, 1296, 1295, 1263), (1251, 1283, 1282, 1250), (1278, 1310, 1309, 1277), (1265, 1297, 1296, 1264), (1252, 1284, 1283, 1251), (1279, 1311, 1310, 1278), (1266, 1298, 1297, 1265), (1253, 1285, 1284, 1252), (1248, 1280, 1311, 1279), (1267, 1299, 1298, 1266), (1254, 1286, 1285, 1253), (1268, 1300, 1299, 1267), (1255, 1287, 1286, 1254), (1304, 1336, 1335, 1303), (1291, 1323, 1322, 1290), (1305, 1337, 1336, 1304), (1292, 1324, 1323, 1291), (1306, 1338, 1337, 1305), (1293, 1325, 1324, 1292), (1307, 1339, 1338, 1306), (1294, 1326, 1325, 1293), (1281, 1313, 1312, 1280), (1308, 1340, 1339, 1307), (1295, 1327, 1326, 1294), (1282, 1314, 1313, 1281), (1309, 1341, 1340, 1308), (1296, 1328, 1327, 1295), (1283, 1315, 1314, 1282), (1310, 1342, 1341, 1309), (1297, 1329, 1328, 1296), (1284, 1316, 1315, 1283), (1311, 1343, 1342, 1310), (1298, 1330, 1329, 1297), (1285, 1317, 1316, 1284), (1280, 1312, 1343, 1311), (1299, 1331, 1330, 1298), (1286, 1318, 1317, 1285), (1300, 1332, 1331, 1299), (1287, 1319, 1318, 1286), (1301, 1333, 1332, 1300), (1288, 1320, 1319, 1287), (1302, 1334, 1333, 1301), (1289, 1321, 1320, 1288), (1303, 1335, 1334, 1302), (1290, 1322, 1321, 1289), (1339, 1371, 1370, 1338), (1326, 1358, 1357, 1325), (1313, 1345, 1344, 1312), (1340, 1372, 1371, 1339), (1327, 1359, 1358, 1326), (1314, 1346, 1345, 1313), (1341, 1373, 1372, 1340), (1328, 1360, 1359, 1327), (1315, 1347, 1346, 1314), (1342, 1374, 1373, 1341), (1329, 1361, 1360, 1328), (1316, 1348, 1347, 1315), (1343, 1375, 1374, 1342), (1330, 1362, 1361, 1329), (1317, 1349, 1348, 1316), (1312, 1344, 1375, 1343), (1331, 1363, 1362, 1330), (1318, 1350, 1349, 1317), (1332, 1364, 1363, 1331), (1319, 1351, 1350, 1318), (1333, 1365, 1364, 1332), (1320, 1352, 1351, 1319), (1334, 1366, 1365, 1333), (1321, 1353, 1352, 1320), (1335, 1367, 1366, 1334), (1322, 1354, 1353, 1321), (1336, 1368, 1367, 1335), (1323, 1355, 1354, 1322), (1337, 1369, 1368, 1336), (1324, 1356, 1355, 1323), (1338, 1370, 1369, 1337), (1325, 1357, 1356, 1324), (1347, 1379, 1378, 1346), (1374, 1406, 1405, 1373), (1361, 1393, 1392, 1360), (1348, 1380, 1379, 1347), (1375, 1407, 1406, 1374), (1362, 1394, 1393, 1361), (1349, 1381, 1380, 1348), (1344, 1376, 1407, 1375), (1363, 1395, 1394, 1362), (1350, 1382, 1381, 1349), (1364, 1396, 1395, 1363), (1351, 1383, 1382, 1350), (1365, 1397, 1396, 1364), (1352, 1384, 1383, 1351), (1366, 1398, 1397, 1365), (1353, 1385, 1384, 1352), (1367, 1399, 1398, 1366), (1354, 1386, 1385, 1353), (1368, 1400, 1399, 1367), (1355, 1387, 1386, 1354), (1369, 1401, 1400, 1368), (1356, 1388, 1387, 1355), (1370, 1402, 1401, 1369), (1357, 1389, 1388, 1356), (1371, 1403, 1402, 1370), (1358, 1390, 1389, 1357), (1345, 1377, 1376, 1344), (1372, 1404, 1403, 1371), (1359, 1391, 1390, 1358), (1346, 1378, 1377, 1345), (1373, 1405, 1404, 1372), (1360, 1392, 1391, 1359), (1382, 1414, 1413, 1381), (1396, 1428, 1427, 1395), (1383, 1415, 1414, 1382), (1397, 1429, 1428, 1396), (1384, 1416, 1415, 1383), (1398, 1430, 1429, 1397), (1385, 1417, 1416, 1384), (1399, 1431, 1430, 1398), (1386, 1418, 1417, 1385), (1400, 1432, 1431, 1399), (1387, 1419, 1418, 1386), (1401, 1433, 1432, 1400), (1388, 1420, 1419, 1387), (1402, 1434, 1433, 1401), (1389, 1421, 1420, 1388), (1403, 1435, 1434, 1402), (1390, 1422, 1421, 1389), (1377, 1409, 1408, 1376), (1404, 1436, 1435, 1403), (1391, 1423, 1422, 1390), (1378, 1410, 1409, 1377), (1405, 1437, 1436, 1404), (1392, 1424, 1423, 1391), (1379, 1411, 1410, 1378), (1406, 1438, 1437, 1405), (1393, 1425, 1424, 1392), (1380, 1412, 1411, 1379), (1407, 1439, 1438, 1406), (1394, 1426, 1425, 1393), (1381, 1413, 1412, 1380), (1376, 1408, 1439, 1407), (1395, 1427, 1426, 1394), (1409, 1410, 1411, 1412, 1413, 1414, 1415, 1416, 1417, 1418, 1419, 1420, 1421, 1422, 1423, 1424, 1425, 1426, 1427, 1428, 1429, 1430, 1431, 1432, 1433, 1434, 1435, 1436, 1437, 1438, 1439, 1408)])
me_cube_002.use_remesh_preserve_volume = False
me_cube_002.use_remesh_preserve_attributes = False
me_cube_002.use_mirror_vertex_groups = False
me_cube_002.update()

# ---- objects
ob_cube = bpy.data.objects.new('Cube', me_cube_002)
ob_lamp = bpy.data.objects.new('Lamp', light_lamp)
ob_camera = bpy.data.objects.new('Camera', cam_camera)

# ---- transforms, parenting, visibility, modifiers, constraints
ob_cube.location = (0.0, 0.0, 0.6692)
ob_cube.scale = (0.5838, 0.5838, 0.5838)
ob_cube.lineart.crease_threshold = 0.0
ob_lamp.location = (4.076, 1.005, 5.904)
ob_lamp.rotation_euler = (0.6503, 0.05522, 1.866)
ob_lamp.lock_rotations_4d = False
ob_lamp.empty_display_type = 'ARROWS'
ob_lamp.color = (0.0, 0.0, 0.0, 0.0)
ob_lamp.lineart.crease_threshold = 0.0
ob_camera.location = (7.481, -6.508, 5.344)
ob_camera.rotation_euler = (1.109, 0.0, 0.8149)
ob_camera.lock_rotations_4d = False
ob_camera.empty_display_type = 'ARROWS'
ob_camera.color = (0.0, 0.0, 0.0, 0.0)
ob_camera.display_type = 'WIRE'
ob_camera.lineart.crease_threshold = 0.0

# ---- collection membership
col_collection_1.objects.link(ob_cube)
col_collection_1.objects.link(ob_lamp)
col_collection_1.objects.link(ob_camera)

# ---- scene / render settings (as saved in the file)
scene.camera = ob_camera
scene.frame_start = 1; scene.frame_end = 250; scene.frame_set(1)
scene.render.engine = 'BLENDER_EEVEE_NEXT'
scene.render.resolution_percentage = 50
scene.render.dither_intensity = 0.0
scene.cycles.use_denoising = False
scene.cycles.samples = 128
scene.cycles.sampling_pattern = 'TABULATED_SOBOL'
scene.cycles.use_adaptive_sampling = False
scene.cycles.use_light_tree = False
scene.cycles.blur_glossy = 0.0
scene.cycles.sample_clamp_indirect = 0.0
scene.view_settings.view_transform = 'Standard'
bpy.context.view_layer.update()
